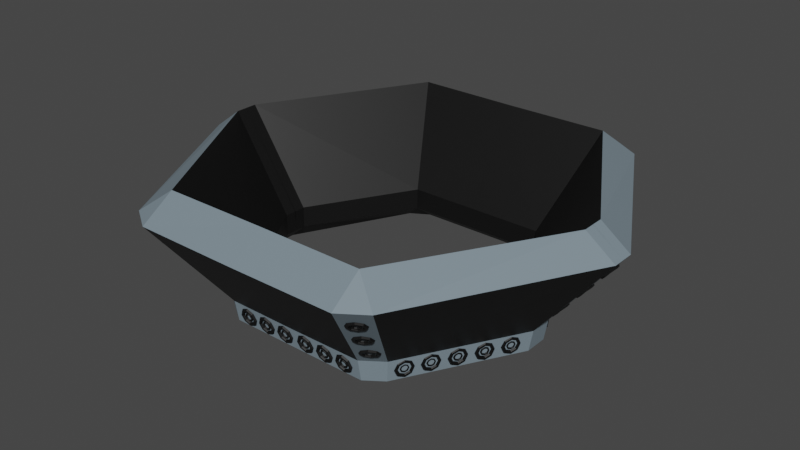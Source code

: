 # Source: ScoreBoard.blend  (saved by Blender 3.4.6; exported with 4.5.12 LTS)
import bpy
from mathutils import Matrix  # noqa: F401  (used for matrix-valued properties, if any)

bpy.ops.wm.read_factory_settings(use_empty=True)
scene = bpy.context.scene
scene.name = 'Scene'

# ---- materials (node trees are filled in below, after node groups)
mat_black = bpy.data.materials.new('Black')
mat_black.use_transparent_shadow = False
mat_white = bpy.data.materials.new('white')
mat_white.use_transparent_shadow = False
mat_tvcolor = bpy.data.materials.new('TVColor')
mat_tvcolor.alpha_threshold = 0.0
mat_tvcolor.use_transparent_shadow = False
mat_tvcolor.roughness = 0.5
mat_tvcolor.line_color = (0.0, 0.0, 0.0, 1.0)
mat_speaker_color = bpy.data.materials.new('Speaker Color')
mat_speaker_color.use_transparent_shadow = False

# ---- material node trees
mat_black.use_nodes = True; mat_black.node_tree.nodes.clear()
_N = mat_black.node_tree.nodes; _L = mat_black.node_tree.links
n0 = _N.new('ShaderNodeBsdfPrincipled'); n0.name = 'Principled BSDF'; n0.location = (10, 300)
n0.distribution = 'GGX'
n0.subsurface_method = 'RANDOM_WALK_SKIN'
n0.inputs[0].default_value = (0.002063, 0.002063, 0.002063, 1.0)
n0.inputs[3].default_value = 1.45
n0.inputs[27].default_value = (0.0, 0.0, 0.0, 1.0)
n0.inputs[28].default_value = 1.0
n1 = _N.new('ShaderNodeOutputMaterial'); n1.name = 'Material Output'; n1.location = (300, 300)
_L.new(n0.outputs[0], n1.inputs[0])
n1.is_active_output = True
mat_white.use_nodes = True; mat_white.node_tree.nodes.clear()
_N = mat_white.node_tree.nodes; _L = mat_white.node_tree.links
n0 = _N.new('ShaderNodeBsdfPrincipled'); n0.name = 'Principled BSDF'; n0.location = (10, 300)
n0.distribution = 'GGX'
n0.subsurface_method = 'RANDOM_WALK_SKIN'
n0.inputs[0].default_value = (0.8689, 0.8689, 0.8689, 1.0)
n0.inputs[3].default_value = 1.45
n0.inputs[27].default_value = (0.0, 0.0, 0.0, 1.0)
n0.inputs[28].default_value = 1.0
n1 = _N.new('ShaderNodeOutputMaterial'); n1.name = 'Material Output'; n1.location = (300, 300)
_L.new(n0.outputs[0], n1.inputs[0])
n1.is_active_output = True
mat_tvcolor.use_nodes = True; mat_tvcolor.node_tree.nodes.clear()
_N = mat_tvcolor.node_tree.nodes; _L = mat_tvcolor.node_tree.links
n0 = _N.new('ShaderNodeOutputMaterial'); n0.name = 'Material Output'; n0.location = (300, 300)
n1 = _N.new('ShaderNodeBsdfPrincipled'); n1.name = 'Principled BSDF'; n1.location = (10, 300)
n1.distribution = 'GGX'
n1.subsurface_method = 'RANDOM_WALK_SKIN'
n1.inputs[0].default_value = (0.003642, 0.003642, 0.003642, 1.0)
n1.inputs[3].default_value = 1.45
n1.inputs[27].default_value = (0.0, 0.0, 0.0, 1.0)
n1.inputs[28].default_value = 1.0
_L.new(n1.outputs[0], n0.inputs[0])
n0.is_active_output = True
mat_speaker_color.use_nodes = True; mat_speaker_color.node_tree.nodes.clear()
_N = mat_speaker_color.node_tree.nodes; _L = mat_speaker_color.node_tree.links
n0 = _N.new('ShaderNodeBsdfPrincipled'); n0.name = 'Principled BSDF'; n0.location = (10, 300)
n0.distribution = 'GGX'
n0.subsurface_method = 'RANDOM_WALK_SKIN'
n0.inputs[0].default_value = (0.1907, 0.2487, 0.2883, 1.0)
n0.inputs[3].default_value = 1.45
n0.inputs[27].default_value = (0.0, 0.0, 0.0, 1.0)
n0.inputs[28].default_value = 1.0
n1 = _N.new('ShaderNodeOutputMaterial'); n1.name = 'Material Output'; n1.location = (300, 300)
_L.new(n0.outputs[0], n1.inputs[0])
n1.is_active_output = True

# ---- world
world_world = bpy.data.worlds.new('World'); scene.world = world_world
world_world.use_nodes = True; world_world.node_tree.nodes.clear()
_N = world_world.node_tree.nodes; _L = world_world.node_tree.links
n0 = _N.new('ShaderNodeOutputWorld'); n0.name = 'World Output'; n0.location = (300, 300)
n1 = _N.new('ShaderNodeBackground'); n1.name = 'Background'; n1.location = (10, 300)
n1.inputs[0].default_value = (0.05088, 0.05088, 0.05088, 1.0)
_L.new(n1.outputs[0], n0.inputs[0])
n0.is_active_output = True
world_world.color = (0.05088, 0.05088, 0.05088)
world_world.use_sun_shadow = False
world_world.sun_shadow_jitter_overblur = 0.0

# ---- meshes
me_torus_019 = bpy.data.meshes.new('Torus.019')
me_torus_019.from_pydata([(37.79, 56.64, -8.57), (37.76, 57.13, -8.921), (37.25, 57.45, -8.948), (36.77, 57.28, -8.624), (34.53, 58.23, -9.199), (34.56, 58.45, -9.509), (36.37, 55.9, -10.24), (36.48, 56.47, -10.42), (36.25, 56.93, -10.12), (35.92, 56.84, -9.625), (34.33, 58.44, -9.673), (34.06, 58.21, -9.526), (34.28, 56.53, -11.01), (34.6, 57.04, -11.12), (34.79, 57.38, -10.66), (34.66, 57.22, -10.09), (34.96, 57.76, -9.364), (35.07, 57.9, -9.702), (32.75, 58.17, -10.43), (33.23, 58.51, -10.59), (33.72, 58.52, -10.25), (33.75, 58.2, -9.739), (34.98, 57.74, -9.921), (34.78, 57.43, -9.802), (32.68, 59.85, -8.839), (33.16, 60.02, -9.164), (33.67, 59.7, -9.137), (33.7, 59.21, -8.785), (35.56, 57.58, -9.144), (35.77, 57.69, -9.445), (34.1, 60.59, -7.171), (34.44, 60.68, -7.662), (34.66, 60.22, -7.969), (34.55, 59.65, -7.784), (35.87, 57.47, -9.591), (35.78, 57.13, -9.436), (36.19, 59.96, -6.401), (36.32, 60.11, -6.969), (36.13, 59.77, -7.43), (35.81, 59.27, -7.322), (35.97, 57.79, -8.668), (36.24, 57.94, -8.89), (37.72, 58.32, -6.98), (37.69, 58.64, -7.491), (37.2, 58.63, -7.835), (36.72, 58.29, -7.67), (36.48, 57.78, -8.877), (36.45, 57.48, -8.643), (34.02, 59.01, -8.771), (34.29, 59.16, -8.993), (34.54, 59.0, -8.98), (34.51, 58.7, -8.745), (34.7, 59.36, -7.978), (34.9, 59.47, -8.279), (35.01, 59.25, -8.425), (34.91, 58.92, -8.269), (35.69, 59.06, -7.612), (35.79, 59.2, -7.949), (35.7, 59.04, -8.169), (35.51, 58.73, -8.05), (36.42, 58.28, -7.887), (36.45, 58.5, -8.197), (36.21, 58.49, -8.361), (35.94, 58.27, -8.215), (32.73, 52.47, -16.26), (33.0, 52.69, -16.41), (33.24, 52.7, -16.25), (33.21, 52.48, -15.94), (32.3, 52.93, -16.1), (32.5, 53.24, -16.22), (32.59, 53.4, -16.0), (32.48, 53.26, -15.66), (31.7, 53.11, -16.32), (31.8, 53.45, -16.47), (31.69, 53.67, -16.33), (31.49, 53.56, -16.03), (31.3, 52.9, -16.79), (31.33, 53.2, -17.03), (31.08, 53.35, -17.04), (30.81, 53.21, -16.82), (33.24, 51.68, -16.69), (33.27, 51.98, -16.93), (33.51, 52.49, -15.72), (33.99, 52.83, -15.88), (34.48, 52.84, -15.54), (34.51, 52.52, -15.03), (33.03, 52.13, -16.94), (32.76, 51.99, -16.72), (32.6, 53.47, -15.37), (32.92, 53.97, -15.48), (33.11, 54.31, -15.02), (32.98, 54.15, -14.45), (32.57, 51.33, -17.49), (32.67, 51.66, -17.64), (31.34, 53.85, -15.83), (31.46, 54.41, -16.02), (31.23, 54.88, -15.71), (30.89, 54.79, -15.22), (32.56, 51.89, -17.49), (32.35, 51.78, -17.19), (30.49, 53.41, -16.83), (30.46, 53.9, -17.19), (29.95, 54.22, -17.21), (29.47, 54.05, -16.89), (31.57, 51.63, -17.85), (31.77, 51.94, -17.97), (30.54, 52.4, -17.79), (30.51, 52.72, -18.3), (30.02, 52.71, -18.64), (29.54, 52.37, -18.48), (31.86, 52.1, -17.75), (31.76, 51.96, -17.41), (31.45, 51.42, -18.14), (31.58, 51.58, -18.7), (31.39, 51.23, -19.17), (31.07, 50.73, -19.06), (30.85, 52.41, -17.58), (31.12, 52.64, -17.72), (32.71, 51.04, -17.67), (33.05, 51.13, -18.17), (33.27, 50.66, -18.47), (33.16, 50.1, -18.29), (31.35, 52.64, -17.56), (31.32, 52.42, -17.25), (33.56, 51.48, -16.67), (34.04, 51.65, -17.0), (34.55, 51.33, -16.97), (34.58, 50.84, -16.62), (31.32, 44.78, -24.97), (31.29, 45.27, -25.32), (30.78, 45.59, -25.35), (30.3, 45.42, -25.03), (28.06, 46.36, -25.6), (28.09, 46.58, -25.91), (29.9, 44.04, -26.64), (30.01, 44.6, -26.83), (29.78, 45.07, -26.52), (29.44, 44.97, -26.03), (27.85, 46.57, -26.08), (27.58, 46.35, -25.93), (27.81, 44.67, -27.41), (28.13, 45.17, -27.52), (28.32, 45.51, -27.06), (28.19, 45.35, -26.49), (28.49, 45.89, -25.77), (28.6, 46.04, -26.11), (26.28, 46.31, -26.83), (26.75, 46.64, -27.0), (27.25, 46.66, -26.65), (27.27, 46.34, -26.14), (28.51, 45.87, -26.32), (28.31, 45.57, -26.21), (26.2, 47.99, -25.24), (26.68, 48.16, -25.57), (27.2, 47.83, -25.54), (27.23, 47.34, -25.19), (29.09, 45.71, -25.55), (29.29, 45.83, -25.85), (27.63, 48.72, -23.57), (27.96, 48.82, -24.07), (28.19, 48.35, -24.37), (28.08, 47.79, -24.19), (29.4, 45.6, -25.99), (29.3, 45.27, -25.84), (29.71, 48.09, -22.8), (29.84, 48.25, -23.37), (29.65, 47.91, -23.83), (29.33, 47.41, -23.73), (29.49, 45.92, -25.07), (29.77, 46.07, -25.29), (31.24, 46.46, -23.38), (31.22, 46.78, -23.89), (30.72, 46.76, -24.24), (30.25, 46.43, -24.07), (30.01, 45.92, -25.28), (29.98, 45.62, -25.05), (27.55, 47.15, -25.17), (27.82, 47.29, -25.4), (28.06, 47.14, -25.38), (28.03, 46.84, -25.15), (28.22, 47.5, -24.38), (28.43, 47.61, -24.68), (28.54, 47.39, -24.83), (28.44, 47.05, -24.67), (29.22, 47.2, -24.02), (29.32, 47.34, -24.35), (29.23, 47.17, -24.57), (29.04, 46.87, -24.45), (29.94, 46.42, -24.29), (29.98, 46.64, -24.6), (29.74, 46.63, -24.76), (29.47, 46.4, -24.62), (33.9, 65.27, -2.368), (23.24, 44.96, -30.48), (33.47, 54.97, 4.694), (23.32, 37.08, -25.49), (72.48, 3.71, -2.515), (50.0, 3.717, -30.76), (42.03, 60.02, -2.194), (29.78, 40.63, -30.31), (63.15, 3.686, 4.441), (43.38, 3.74, -25.83), (23.32, 37.08, -32.32), (23.23, 43.76, -37.31), (43.38, 3.721, -32.66), (48.8, 3.698, -37.59), (28.91, 39.99, -37.14), (32.91, 33.4, -33.65), (33.23, 33.91, -33.72), (32.94, 34.44, -33.75), (32.34, 34.47, -33.7), (31.16, 36.55, -34.42), (31.41, 36.79, -34.56), (32.33, 33.99, -35.81), (32.71, 34.44, -35.67), (32.54, 34.85, -35.26), (32.0, 34.82, -35.0), (31.3, 36.95, -34.77), (30.94, 36.87, -34.84), (31.26, 35.79, -36.79), (31.75, 36.06, -36.54), (31.79, 36.12, -35.94), (31.35, 35.9, -35.59), (31.43, 35.99, -34.64), (31.73, 36.14, -34.82), (30.32, 37.76, -36.0), (30.9, 37.83, -35.84), (31.13, 37.49, -35.39), (30.79, 37.08, -35.11), (31.7, 36.11, -35.11), (31.38, 35.94, -35.21), (30.06, 38.73, -33.92), (30.67, 38.7, -33.96), (30.95, 38.17, -33.93), (30.63, 37.66, -33.86), (31.73, 35.47, -34.36), (32.08, 35.54, -34.5), (30.64, 38.14, -31.76), (31.18, 38.17, -32.02), (31.35, 37.76, -32.42), (30.98, 37.31, -32.57), (32.16, 35.34, -34.69), (31.89, 35.08, -34.75), (31.71, 36.34, -30.78), (32.15, 36.55, -31.14), (32.1, 36.5, -31.74), (31.62, 36.23, -31.98), (31.9, 35.31, -33.75), (32.27, 35.34, -33.78), (32.65, 34.37, -31.57), (33.0, 34.78, -31.84), (32.76, 35.12, -32.29), (32.19, 35.05, -32.45), (32.41, 35.09, -33.77), (32.17, 34.8, -33.72), (30.81, 37.33, -33.85), (31.19, 37.37, -33.88), (31.33, 37.12, -33.87), (31.08, 36.83, -33.82), (31.09, 37.05, -32.82), (31.44, 37.12, -32.95), (31.52, 36.92, -33.15), (31.25, 36.66, -33.21), (31.6, 36.19, -32.36), (31.9, 36.35, -32.54), (31.88, 36.32, -32.82), (31.55, 36.14, -32.93), (32.04, 35.26, -32.73), (32.3, 35.51, -32.87), (32.19, 35.67, -33.08), (31.82, 35.58, -33.15), (4.434, 44.54, -33.23), (4.536, 44.91, -33.2), (4.739, 44.95, -33.01), (4.841, 44.62, -32.84), (3.824, 44.59, -32.99), (3.824, 44.97, -32.92), (3.824, 45.02, -32.63), (3.824, 44.71, -32.42), (3.215, 44.54, -33.23), (3.113, 44.91, -33.2), (2.91, 44.95, -33.01), (2.808, 44.62, -32.84), (2.962, 44.42, -33.83), (2.819, 44.77, -33.9), (2.531, 44.77, -33.9), (2.387, 44.42, -33.83), (5.261, 44.42, -33.83), (5.118, 44.77, -33.9), (5.107, 44.67, -32.57), (5.321, 45.23, -32.47), (5.748, 45.31, -32.05), (5.962, 44.84, -31.74), (4.83, 44.77, -33.9), (4.687, 44.42, -33.83), (3.824, 44.78, -32.05), (3.824, 45.35, -31.86), (3.824, 45.47, -31.27), (3.824, 45.01, -30.87), (4.841, 44.22, -34.83), (4.739, 44.59, -34.8), (2.542, 44.67, -32.57), (2.328, 45.23, -32.47), (1.901, 45.31, -32.05), (1.687, 44.84, -31.74), (4.536, 44.63, -34.6), (4.434, 44.3, -34.43), (2.011, 44.42, -33.83), (1.708, 44.93, -33.93), (1.104, 44.93, -33.93), (0.8014, 44.42, -33.83), (3.824, 44.14, -35.24), (3.824, 44.51, -35.17), (2.542, 44.17, -35.09), (2.328, 44.64, -35.4), (1.901, 44.55, -35.82), (1.687, 44.0, -35.93), (3.824, 44.57, -34.89), (3.824, 44.25, -34.68), (3.824, 44.06, -35.61), (3.824, 44.51, -36.01), (3.824, 44.4, -36.6), (3.824, 43.82, -36.79), (2.808, 44.22, -34.83), (2.91, 44.59, -34.8), (5.107, 44.17, -35.09), (5.321, 44.64, -35.4), (5.748, 44.55, -35.82), (5.962, 44.0, -35.93), (3.113, 44.63, -34.6), (3.215, 44.3, -34.43), (5.638, 44.42, -33.83), (5.941, 44.93, -33.93), (6.545, 44.93, -33.93), (6.848, 44.42, -33.83), (-0.09084, 65.48, -2.358), (-0.03567, 45.11, -30.48), (-0.02993, 37.07, -25.49), (-0.01312, 54.73, 4.662), (-0.03976, 43.76, -37.3), (0.01897, 37.07, -32.32), (11.52, 44.59, -33.26), (11.62, 44.96, -33.23), (11.83, 45.0, -33.03), (11.93, 44.67, -32.86), (10.91, 44.64, -33.01), (10.91, 45.02, -32.94), (10.91, 45.07, -32.66), (10.91, 44.76, -32.45), (10.3, 44.59, -33.26), (10.2, 44.96, -33.23), (9.999, 45.0, -33.03), (9.897, 44.67, -32.86), (10.05, 44.47, -33.86), (9.907, 44.82, -33.93), (9.62, 44.82, -33.93), (9.476, 44.47, -33.86), (12.35, 44.47, -33.86), (12.21, 44.82, -33.93), (12.2, 44.72, -32.6), (12.41, 45.28, -32.49), (12.84, 45.36, -32.08), (13.05, 44.89, -31.76), (11.92, 44.82, -33.93), (11.78, 44.47, -33.86), (10.91, 44.83, -32.08), (10.91, 45.4, -31.89), (10.91, 45.52, -31.29), (10.91, 45.07, -30.89), (11.93, 44.27, -34.86), (11.83, 44.64, -34.83), (9.63, 44.72, -32.6), (9.417, 45.28, -32.49), (8.989, 45.36, -32.08), (8.775, 44.89, -31.76), (11.62, 44.68, -34.63), (11.52, 44.35, -34.46), (9.099, 44.47, -33.86), (8.797, 44.98, -33.96), (8.192, 44.98, -33.96), (7.89, 44.47, -33.86), (10.91, 44.19, -35.27), (10.91, 44.56, -35.2), (9.63, 44.22, -35.12), (9.417, 44.69, -35.43), (8.989, 44.6, -35.85), (8.775, 44.05, -35.95), (10.91, 44.62, -34.92), (10.91, 44.3, -34.7), (10.91, 44.11, -35.64), (10.91, 44.57, -36.04), (10.91, 44.45, -36.63), (10.91, 43.87, -36.82), (9.897, 44.27, -34.86), (9.999, 44.64, -34.83), (12.2, 44.22, -35.12), (12.41, 44.69, -35.43), (12.84, 44.6, -35.85), (13.05, 44.05, -35.95), (10.2, 44.68, -34.63), (10.3, 44.35, -34.46), (12.73, 44.47, -33.86), (13.03, 44.98, -33.96), (13.63, 44.98, -33.96), (13.94, 44.47, -33.86), (18.56, 44.64, -33.29), (18.66, 45.01, -33.26), (18.86, 45.05, -33.06), (18.96, 44.72, -32.89), (17.95, 44.69, -33.04), (17.95, 45.07, -32.97), (17.95, 45.13, -32.69), (17.95, 44.81, -32.48), (17.34, 44.64, -33.29), (17.24, 45.01, -33.26), (17.03, 45.05, -33.06), (16.93, 44.72, -32.89), (17.08, 44.52, -33.89), (16.94, 44.87, -33.96), (16.65, 44.87, -33.96), (16.51, 44.52, -33.89), (19.38, 44.52, -33.89), (19.24, 44.87, -33.96), (19.23, 44.77, -32.63), (19.44, 45.33, -32.52), (19.87, 45.41, -32.1), (20.08, 44.94, -31.79), (18.95, 44.87, -33.96), (18.81, 44.52, -33.89), (17.95, 44.88, -32.11), (17.95, 45.45, -31.91), (17.95, 45.57, -31.32), (17.95, 45.12, -30.92), (18.96, 44.32, -34.88), (18.86, 44.69, -34.85), (16.66, 44.77, -32.63), (16.45, 45.33, -32.52), (16.02, 45.41, -32.1), (15.81, 44.94, -31.79), (18.66, 44.73, -34.65), (18.56, 44.4, -34.48), (16.13, 44.52, -33.89), (15.83, 45.03, -33.99), (15.23, 45.03, -33.99), (14.92, 44.52, -33.89), (17.95, 44.24, -35.3), (17.95, 44.62, -35.22), (16.66, 44.27, -35.14), (16.45, 44.74, -35.46), (16.02, 44.65, -35.88), (15.81, 44.1, -35.98), (17.95, 44.67, -34.94), (17.95, 44.35, -34.73), (17.95, 44.16, -35.66), (17.95, 44.62, -36.06), (17.95, 44.5, -36.66), (17.95, 43.92, -36.85), (16.93, 44.32, -34.88), (17.03, 44.69, -34.85), (19.23, 44.27, -35.14), (19.44, 44.74, -35.46), (19.87, 44.65, -35.88), (20.08, 44.1, -35.98), (17.24, 44.73, -34.65), (17.34, 44.4, -34.48), (19.76, 44.52, -33.89), (20.06, 45.03, -33.99), (20.67, 45.03, -33.99), (20.97, 44.52, -33.89), (36.56, 26.8, -33.65), (36.88, 27.31, -33.72), (36.6, 27.84, -33.74), (35.99, 27.86, -33.7), (34.81, 29.95, -34.41), (35.07, 30.19, -34.56), (35.99, 27.39, -35.81), (36.36, 27.84, -35.66), (36.19, 28.25, -35.26), (35.65, 28.22, -35.0), (34.96, 30.35, -34.77), (34.59, 30.27, -34.83), (34.92, 29.19, -36.78), (35.4, 29.46, -36.54), (35.44, 29.52, -35.94), (35.01, 29.3, -35.58), (35.08, 29.39, -34.64), (35.38, 29.54, -34.82), (33.98, 31.15, -36.0), (34.55, 31.23, -35.83), (34.79, 30.89, -35.39), (34.44, 30.48, -35.11), (35.36, 29.51, -35.1), (35.04, 29.33, -35.21), (33.72, 32.13, -33.91), (34.32, 32.1, -33.96), (34.6, 31.57, -33.93), (34.29, 31.06, -33.86), (35.39, 28.87, -34.36), (35.74, 28.94, -34.49), (34.29, 31.54, -31.75), (34.84, 31.57, -32.01), (35.01, 31.16, -32.42), (34.63, 30.71, -32.56), (35.82, 28.74, -34.69), (35.55, 28.48, -34.74), (35.37, 29.73, -30.78), (35.8, 29.95, -31.13), (35.76, 29.9, -31.73), (35.28, 29.63, -31.98), (35.55, 28.7, -33.74), (35.93, 28.74, -33.77), (36.31, 27.77, -31.56), (36.65, 28.18, -31.84), (36.42, 28.52, -32.28), (35.84, 28.45, -32.45), (36.06, 28.49, -33.76), (35.82, 28.2, -33.72), (34.47, 30.73, -33.84), (34.85, 30.77, -33.88), (34.98, 30.51, -33.86), (34.74, 30.22, -33.82), (34.74, 30.45, -32.82), (35.09, 30.52, -32.95), (35.17, 30.32, -33.14), (34.9, 30.06, -33.2), (35.25, 29.59, -32.35), (35.55, 29.74, -32.53), (35.53, 29.72, -32.82), (35.21, 29.54, -32.92), (35.7, 28.66, -32.73), (35.95, 28.9, -32.87), (35.84, 29.07, -33.08), (35.48, 28.98, -33.15), (40.33, 20.08, -33.72), (40.65, 20.59, -33.79), (40.36, 21.13, -33.82), (39.76, 21.15, -33.78), (38.57, 23.23, -34.49), (38.83, 23.48, -34.63), (39.75, 20.67, -35.89), (40.13, 21.12, -35.74), (39.96, 21.54, -35.33), (39.41, 21.5, -35.08), (38.72, 23.64, -34.85), (38.35, 23.55, -34.91), (38.68, 22.48, -36.86), (39.16, 22.75, -36.62), (39.21, 22.8, -36.02), (38.77, 22.58, -35.66), (38.84, 22.67, -34.72), (39.14, 22.82, -34.9), (37.74, 24.44, -36.08), (38.32, 24.51, -35.91), (38.55, 24.17, -35.47), (38.2, 23.76, -35.19), (39.12, 22.8, -35.18), (38.8, 22.62, -35.29), (37.48, 25.41, -33.99), (38.08, 25.39, -34.04), (38.37, 24.86, -34.01), (38.05, 24.35, -33.94), (39.15, 22.16, -34.44), (39.5, 22.22, -34.57), (38.06, 24.82, -31.83), (38.6, 24.86, -32.09), (38.77, 24.44, -32.49), (38.39, 23.99, -32.64), (39.58, 22.03, -34.76), (39.31, 21.76, -34.82), (39.13, 23.02, -30.86), (39.57, 23.23, -31.21), (39.52, 23.18, -31.81), (39.04, 22.91, -32.06), (39.31, 21.99, -33.82), (39.69, 22.03, -33.85), (40.07, 21.06, -31.64), (40.41, 21.47, -31.92), (40.18, 21.81, -32.36), (39.6, 21.73, -32.53), (39.83, 21.77, -33.84), (39.58, 21.48, -33.79), (38.23, 24.02, -33.92), (38.61, 24.05, -33.95), (38.74, 23.8, -33.94), (38.5, 23.51, -33.9), (38.5, 23.74, -32.89), (38.85, 23.8, -33.03), (38.94, 23.6, -33.22), (38.66, 23.34, -33.28), (39.01, 22.88, -32.43), (39.31, 23.03, -32.61), (39.29, 23.0, -32.9), (38.97, 22.83, -33.0), (39.46, 21.94, -32.8), (39.72, 22.19, -32.95), (39.61, 22.35, -33.16), (39.24, 22.27, -33.23), (44.12, 13.22, -33.85), (44.44, 13.73, -33.92), (44.16, 14.27, -33.95), (43.55, 14.29, -33.9), (42.37, 16.37, -34.62), (42.63, 16.62, -34.76), (43.55, 13.81, -36.01), (43.92, 14.26, -35.87), (43.75, 14.68, -35.46), (43.21, 14.64, -35.2), (42.51, 16.78, -34.97), (42.15, 16.69, -35.04), (42.47, 15.62, -36.99), (42.96, 15.89, -36.74), (43.0, 15.94, -36.14), (42.56, 15.72, -35.78), (42.64, 15.81, -34.84), (42.94, 15.96, -35.02), (41.53, 17.58, -36.2), (42.11, 17.65, -36.04), (42.34, 17.31, -35.59), (42.0, 16.9, -35.31), (42.92, 15.94, -35.31), (42.6, 15.76, -35.41), (41.28, 18.55, -34.12), (41.88, 18.53, -34.16), (42.16, 17.99, -34.13), (41.85, 17.49, -34.06), (42.94, 15.3, -34.56), (43.3, 15.36, -34.7), (41.85, 17.96, -31.96), (42.4, 18.0, -32.21), (42.57, 17.58, -32.62), (42.19, 17.13, -32.77), (43.38, 15.17, -34.89), (43.11, 14.9, -34.95), (42.92, 16.16, -30.98), (43.36, 16.37, -31.34), (43.32, 16.32, -31.94), (42.83, 16.05, -32.18), (43.11, 15.13, -33.95), (43.49, 15.17, -33.98), (43.86, 14.2, -31.77), (44.21, 14.61, -32.04), (43.98, 14.95, -32.49), (43.4, 14.87, -32.65), (43.62, 14.91, -33.96), (43.38, 14.62, -33.92), (42.03, 17.15, -34.05), (42.4, 17.19, -34.08), (42.54, 16.94, -34.07), (42.3, 16.65, -34.02), (42.3, 16.88, -33.02), (42.65, 16.94, -33.15), (42.73, 16.74, -33.35), (42.46, 16.48, -33.41), (42.81, 16.02, -32.56), (43.11, 16.17, -32.74), (43.09, 16.14, -33.02), (42.77, 15.97, -33.13), (43.26, 15.08, -32.93), (43.51, 15.33, -33.07), (43.4, 15.49, -33.28), (43.03, 15.41, -33.35), (47.83, 6.362, -33.85), (48.15, 6.871, -33.92), (47.87, 7.404, -33.95), (47.26, 7.427, -33.91), (46.08, 9.51, -34.62), (46.34, 9.754, -34.76), (47.26, 6.95, -36.02), (47.63, 7.401, -35.87), (47.46, 7.816, -35.46), (46.92, 7.78, -35.21), (46.22, 9.915, -34.98), (45.86, 9.831, -35.04), (46.19, 8.754, -36.99), (46.67, 9.025, -36.75), (46.71, 9.079, -36.15), (46.27, 8.863, -35.79), (46.35, 8.95, -34.85), (46.65, 9.101, -35.03), (45.24, 10.72, -36.21), (45.82, 10.79, -36.04), (46.05, 10.45, -35.6), (45.71, 10.04, -35.32), (46.63, 9.075, -35.31), (46.31, 8.898, -35.42), (44.99, 11.69, -34.12), (45.59, 11.67, -34.17), (45.87, 11.13, -34.14), (45.56, 10.62, -34.07), (46.65, 8.435, -34.57), (47.01, 8.501, -34.7), (45.56, 11.1, -31.96), (46.11, 11.14, -32.22), (46.28, 10.72, -32.63), (45.9, 10.27, -32.77), (47.09, 8.304, -34.89), (46.82, 8.041, -34.95), (46.63, 9.297, -30.99), (47.07, 9.513, -31.34), (47.03, 9.459, -31.94), (46.54, 9.188, -32.19), (46.82, 8.267, -33.95), (47.2, 8.305, -33.98), (47.57, 7.334, -31.77), (47.92, 7.746, -32.05), (47.69, 8.084, -32.49), (47.11, 8.011, -32.66), (47.33, 8.052, -33.97), (47.09, 7.761, -33.92), (45.74, 10.29, -34.05), (46.11, 10.33, -34.08), (46.25, 10.08, -34.07), (46.01, 9.787, -34.03), (46.01, 10.01, -33.02), (46.36, 10.08, -33.16), (46.44, 9.882, -33.35), (46.17, 9.619, -33.41), (46.52, 9.156, -32.56), (46.82, 9.307, -32.74), (46.8, 9.282, -33.03), (46.48, 9.104, -33.13), (46.97, 8.223, -32.93), (47.22, 8.468, -33.08), (47.11, 8.628, -33.29), (46.74, 8.545, -33.36), (72.48, -0.008414, -2.515), (50.0, -0.001733, -30.76), (63.15, -0.03314, 4.441), (43.38, -0.07181, -25.83), (43.38, 0.002174, -32.66), (48.8, -0.0205, -37.59), (68.66, 0.6256, -7.419), (68.86, 0.7452, -7.72), (68.72, 0.9488, -7.869), (68.38, 1.033, -7.715), (67.12, -0.0677, -9.284), (67.71, -0.04253, -9.389), (68.1, -0.04465, -8.927), (67.9, -0.07195, -8.359), (68.51, -0.07512, -7.633), (68.69, -0.0569, -7.97), (67.61, 2.157, -8.532), (68.16, 1.969, -8.712), (68.45, 1.54, -8.4), (68.19, 1.3, -7.908), (68.51, -0.05589, -8.19), (68.14, -0.0731, -8.073), (68.96, 3.034, -6.866), (69.37, 2.758, -7.213), (69.39, 2.154, -7.234), (69.0, 1.826, -6.908), (70.37, 2.142, -5.262), (70.64, 1.955, -5.77), (70.38, 1.53, -6.112), (69.85, 1.291, -5.946), (71.01, -0.08895, -4.659), (71.22, -0.06165, -5.227), (70.83, -0.05952, -5.69), (70.24, -0.0847, -5.584), (69.02, 1.45, -6.923), (69.29, 1.324, -7.156), (69.3, 1.037, -7.166), (69.04, 0.8757, -6.944), (69.69, 1.026, -6.161), (69.9, 0.9424, -6.47), (69.77, 0.7402, -6.632), (69.44, 0.6213, -6.486), (70.0, -0.08321, -5.875), (70.17, -0.06498, -6.212), (69.99, -0.06397, -6.432), (69.63, -0.08118, -6.314), (63.03, -0.04166, -14.39), (63.39, -0.02445, -14.51), (63.58, -0.02546, -14.29), (63.4, -0.04368, -13.95), (62.85, 0.6609, -14.56), (63.18, 0.7797, -14.71), (63.3, 0.9819, -14.55), (63.09, 1.065, -14.24), (62.44, 0.9152, -15.02), (62.71, 1.076, -15.24), (62.7, 1.363, -15.23), (62.42, 1.489, -15.0), (63.64, -0.04517, -13.66), (64.24, -0.02, -13.77), (64.62, -0.02213, -13.31), (64.42, -0.04943, -12.74), (63.25, 1.33, -14.02), (63.78, 1.569, -14.19), (64.04, 1.995, -13.85), (63.77, 2.181, -13.34), (62.41, 1.865, -14.99), (62.8, 2.194, -15.31), (62.77, 2.798, -15.29), (62.36, 3.073, -14.94), (61.55, -0.03357, -16.15), (61.91, -0.01636, -16.27), (61.6, 1.339, -15.99), (61.85, 1.58, -16.48), (61.56, 2.008, -16.79), (61.02, 2.196, -16.61), (62.1, -0.01738, -16.05), (61.92, -0.0356, -15.71), (61.3, -0.03242, -16.44), (61.51, -0.005125, -17.0), (61.12, -0.003005, -17.47), (60.52, -0.02818, -17.36), (61.78, 1.072, -15.79), (62.12, 0.9884, -15.95), (62.26, 0.7847, -15.8), (62.06, 0.6651, -15.5), (55.22, 0.6282, -23.89), (55.42, 0.7477, -24.19), (55.28, 0.9514, -24.34), (54.94, 1.036, -24.18), (54.67, -0.0421, -25.39), (54.46, -0.0694, -24.83), (55.08, -0.07257, -24.1), (55.26, -0.05435, -24.44), (54.18, 2.159, -25.0), (54.72, 1.971, -25.18), (55.01, 1.543, -24.87), (54.76, 1.302, -24.38), (55.07, -0.05334, -24.66), (54.71, -0.07055, -24.54), (55.52, 3.036, -23.33), (55.93, 2.761, -23.68), (55.95, 2.157, -23.7), (55.57, 1.829, -23.38), (56.93, 2.144, -21.73), (57.2, 1.958, -22.24), (56.94, 1.532, -22.58), (56.41, 1.293, -22.41), (57.58, -0.0864, -21.13), (57.78, -0.0591, -21.7), (57.39, -0.05698, -22.16), (56.8, -0.08215, -22.05), (55.58, 1.452, -23.39), (55.86, 1.326, -23.62), (55.87, 1.039, -23.63), (55.6, 0.8782, -23.41), (56.25, 1.028, -22.63), (56.46, 0.945, -22.94), (56.34, 0.7427, -23.1), (56.0, 0.6239, -22.95), (56.56, -0.08065, -22.34), (56.74, -0.06243, -22.68), (56.55, -0.06142, -22.9), (56.19, -0.07864, -22.78)], [], [(32, 38, 39, 33), (35, 23, 22, 34), (19, 25, 26, 20), (17, 5, 4, 16), (10, 49, 50, 5), (43, 1, 2, 44), (56, 60, 61, 57), (8, 14, 15, 9), (38, 44, 45, 39), (62, 41, 40, 63), (1, 7, 8, 2), (57, 61, 62, 58), (34, 22, 17, 29), (22, 10, 5, 17), (18, 24, 25, 19), (61, 46, 41, 62), (53, 57, 58, 54), (42, 0, 1, 43), (47, 35, 34, 46), (30, 36, 37, 31), (36, 42, 43, 37), (91, 85, 84, 90), (103, 97, 96, 102), (75, 71, 70, 74), (107, 101, 100, 106), (78, 74, 73, 77), (122, 77, 76, 123), (121, 115, 114, 120), (104, 116, 117, 105), (83, 125, 124, 82), (74, 70, 69, 73), (101, 95, 94, 100), (66, 81, 86, 65), (97, 91, 90, 96), (125, 119, 118, 124), (130, 136, 137, 131), (129, 135, 136, 130), (189, 174, 169, 190), (147, 153, 154, 148), (158, 164, 165, 159), (135, 141, 142, 136), (163, 151, 150, 162), (128, 134, 135, 129), (186, 190, 191, 187), (150, 138, 133, 145), (159, 165, 166, 160), (182, 186, 187, 183), (138, 177, 178, 133), (171, 129, 130, 172), (160, 166, 167, 161), (203, 206, 202), (214, 220, 221, 215), (256, 260, 261, 257), (268, 253, 248, 269), (215, 221, 222, 216), (218, 255, 256, 217), (260, 264, 265, 261), (209, 215, 216, 210), (241, 229, 224, 236), (229, 217, 212, 224), (253, 241, 236, 248), (267, 254, 253, 268), (265, 269, 270, 266), (242, 230, 229, 241), (263, 267, 268, 264), (213, 219, 220, 214), (261, 265, 266, 262), (248, 236, 235, 247), (219, 225, 226, 220), (264, 268, 269, 265), (269, 248, 247, 270), (254, 242, 241, 253), (245, 251, 252, 246), (217, 256, 257, 212), (230, 218, 217, 229), (292, 334, 333, 291), (287, 299, 300, 288), (296, 290, 289, 295), (298, 292, 291, 297), (302, 296, 295, 301), (291, 333, 332, 290), (309, 303, 302, 308), (311, 323, 324, 312), (314, 308, 307, 313), (310, 304, 303, 309), (324, 285, 284, 329), (329, 284, 283, 330), (322, 316, 315, 321), (282, 278, 277, 281), (280, 276, 275, 279), (320, 314, 313, 319), (278, 274, 273, 277), (328, 322, 321, 327), (276, 272, 271, 275), (334, 328, 327, 333), (54, 58, 59, 55), (13, 19, 20, 14), (31, 37, 38, 32), (46, 34, 29, 41), (48, 52, 53, 49), (11, 48, 49, 10), (7, 13, 14, 8), (60, 47, 46, 61), (12, 18, 19, 13), (14, 20, 21, 15), (0, 6, 7, 1), (58, 62, 63, 59), (29, 17, 16, 28), (41, 29, 28, 40), (50, 54, 55, 51), (26, 32, 33, 27), (25, 31, 32, 26), (44, 2, 3, 45), (2, 8, 9, 3), (24, 30, 31, 25), (37, 43, 44, 38), (5, 50, 51, 4), (80, 92, 93, 81), (6, 12, 13, 7), (23, 11, 10, 22), (49, 53, 54, 50), (20, 26, 27, 21), (52, 56, 57, 53), (85, 127, 126, 84), (102, 96, 95, 101), (90, 84, 83, 89), (98, 110, 111, 99), (93, 105, 110, 98), (70, 66, 65, 69), (89, 83, 82, 88), (65, 86, 87, 64), (77, 73, 72, 76), (86, 98, 99, 87), (113, 107, 106, 112), (115, 109, 108, 114), (67, 80, 81, 66), (116, 79, 78, 117), (119, 113, 112, 118), (71, 67, 66, 70), (117, 78, 77, 122), (114, 108, 107, 113), (110, 122, 123, 111), (73, 69, 68, 72), (81, 93, 98, 86), (96, 90, 89, 95), (79, 75, 74, 78), (105, 117, 122, 110), (109, 103, 102, 108), (84, 126, 125, 83), (69, 65, 64, 68), (95, 89, 88, 94), (108, 102, 101, 107), (120, 114, 113, 119), (126, 120, 119, 125), (127, 121, 120, 126), (176, 180, 181, 177), (92, 104, 105, 93), (146, 152, 153, 147), (154, 160, 161, 155), (139, 176, 177, 138), (181, 185, 186, 182), (136, 142, 143, 137), (145, 133, 132, 144), (141, 147, 148, 142), (165, 171, 172, 166), (178, 182, 183, 179), (177, 181, 182, 178), (157, 145, 144, 156), (172, 130, 131, 173), (190, 169, 168, 191), (185, 189, 190, 186), (188, 175, 174, 189), (169, 157, 156, 168), (174, 162, 157, 169), (134, 140, 141, 135), (142, 148, 149, 143), (184, 188, 189, 185), (133, 178, 179, 132), (162, 150, 145, 157), (148, 154, 155, 149), (151, 139, 138, 150), (140, 146, 147, 141), (166, 172, 173, 167), (180, 184, 185, 181), (152, 158, 159, 153), (164, 170, 171, 165), (153, 159, 160, 154), (170, 128, 129, 171), (175, 163, 162, 174), (203, 193, 199, 206), (338, 337, 195, 194), (202, 204, 201, 195), (198, 194, 200, 196), (200, 194, 195, 201), (199, 198, 196, 197), (193, 192, 198, 199), (192, 194, 198), (339, 336, 193, 203), (206, 205, 204, 202), (340, 202, 195, 337), (206, 199, 197, 205), (237, 243, 244, 238), (257, 261, 262, 258), (225, 231, 232, 226), (226, 232, 233, 227), (208, 214, 215, 209), (233, 239, 240, 234), (224, 212, 211, 223), (220, 226, 227, 221), (255, 259, 260, 256), (238, 244, 245, 239), (236, 224, 223, 235), (251, 209, 210, 252), (231, 237, 238, 232), (244, 250, 251, 245), (221, 227, 228, 222), (232, 238, 239, 233), (207, 213, 214, 208), (250, 208, 209, 251), (227, 233, 234, 228), (259, 263, 264, 260), (243, 249, 250, 244), (249, 207, 208, 250), (212, 257, 258, 211), (239, 245, 246, 240), (274, 287, 288, 273), (293, 305, 306, 294), (272, 293, 294, 271), (277, 273, 272, 276), (297, 291, 290, 296), (305, 317, 318, 306), (290, 332, 331, 289), (288, 300, 305, 293), (303, 297, 296, 302), (300, 312, 317, 305), (312, 324, 329, 317), (299, 311, 312, 300), (317, 329, 330, 318), (285, 281, 280, 284), (308, 302, 301, 307), (304, 298, 297, 303), (323, 286, 285, 324), (316, 310, 309, 315), (315, 309, 308, 314), (321, 315, 314, 320), (286, 282, 281, 285), (273, 288, 293, 272), (326, 320, 319, 325), (327, 321, 320, 326), (284, 280, 279, 283), (333, 327, 326, 332), (332, 326, 325, 331), (281, 277, 276, 280), (203, 202, 340, 339), (193, 336, 335, 192), (192, 335, 338, 194), (362, 404, 403, 361), (357, 369, 370, 358), (366, 360, 359, 365), (368, 362, 361, 367), (372, 366, 365, 371), (361, 403, 402, 360), (379, 373, 372, 378), (381, 393, 394, 382), (384, 378, 377, 383), (380, 374, 373, 379), (394, 355, 354, 399), (399, 354, 353, 400), (392, 386, 385, 391), (352, 348, 347, 351), (350, 346, 345, 349), (390, 384, 383, 389), (348, 344, 343, 347), (398, 392, 391, 397), (346, 342, 341, 345), (404, 398, 397, 403), (344, 357, 358, 343), (363, 375, 376, 364), (342, 363, 364, 341), (347, 343, 342, 346), (367, 361, 360, 366), (375, 387, 388, 376), (360, 402, 401, 359), (358, 370, 375, 363), (373, 367, 366, 372), (370, 382, 387, 375), (382, 394, 399, 387), (369, 381, 382, 370), (387, 399, 400, 388), (355, 351, 350, 354), (378, 372, 371, 377), (374, 368, 367, 373), (393, 356, 355, 394), (386, 380, 379, 385), (385, 379, 378, 384), (391, 385, 384, 390), (356, 352, 351, 355), (343, 358, 363, 342), (396, 390, 389, 395), (397, 391, 390, 396), (354, 350, 349, 353), (403, 397, 396, 402), (402, 396, 395, 401), (351, 347, 346, 350), (426, 468, 467, 425), (421, 433, 434, 422), (430, 424, 423, 429), (432, 426, 425, 431), (436, 430, 429, 435), (425, 467, 466, 424), (443, 437, 436, 442), (445, 457, 458, 446), (448, 442, 441, 447), (444, 438, 437, 443), (458, 419, 418, 463), (463, 418, 417, 464), (456, 450, 449, 455), (416, 412, 411, 415), (414, 410, 409, 413), (454, 448, 447, 453), (412, 408, 407, 411), (462, 456, 455, 461), (410, 406, 405, 409), (468, 462, 461, 467), (408, 421, 422, 407), (427, 439, 440, 428), (406, 427, 428, 405), (411, 407, 406, 410), (431, 425, 424, 430), (439, 451, 452, 440), (424, 466, 465, 423), (422, 434, 439, 427), (437, 431, 430, 436), (434, 446, 451, 439), (446, 458, 463, 451), (433, 445, 446, 434), (451, 463, 464, 452), (419, 415, 414, 418), (442, 436, 435, 441), (438, 432, 431, 437), (457, 420, 419, 458), (450, 444, 443, 449), (449, 443, 442, 448), (455, 449, 448, 454), (420, 416, 415, 419), (407, 422, 427, 406), (460, 454, 453, 459), (461, 455, 454, 460), (418, 414, 413, 417), (467, 461, 460, 466), (466, 460, 459, 465), (415, 411, 410, 414), (476, 482, 483, 477), (518, 522, 523, 519), (530, 515, 510, 531), (477, 483, 484, 478), (480, 517, 518, 479), (522, 526, 527, 523), (471, 477, 478, 472), (503, 491, 486, 498), (491, 479, 474, 486), (515, 503, 498, 510), (529, 516, 515, 530), (527, 531, 532, 528), (504, 492, 491, 503), (525, 529, 530, 526), (475, 481, 482, 476), (523, 527, 528, 524), (510, 498, 497, 509), (481, 487, 488, 482), (526, 530, 531, 527), (531, 510, 509, 532), (516, 504, 503, 515), (507, 513, 514, 508), (479, 518, 519, 474), (492, 480, 479, 491), (499, 505, 506, 500), (519, 523, 524, 520), (487, 493, 494, 488), (488, 494, 495, 489), (470, 476, 477, 471), (495, 501, 502, 496), (486, 474, 473, 485), (482, 488, 489, 483), (517, 521, 522, 518), (500, 506, 507, 501), (498, 486, 485, 497), (513, 471, 472, 514), (493, 499, 500, 494), (506, 512, 513, 507), (483, 489, 490, 484), (494, 500, 501, 495), (469, 475, 476, 470), (512, 470, 471, 513), (489, 495, 496, 490), (521, 525, 526, 522), (505, 511, 512, 506), (511, 469, 470, 512), (474, 519, 520, 473), (501, 507, 508, 502), (540, 546, 547, 541), (582, 586, 587, 583), (594, 579, 574, 595), (541, 547, 548, 542), (544, 581, 582, 543), (586, 590, 591, 587), (535, 541, 542, 536), (567, 555, 550, 562), (555, 543, 538, 550), (579, 567, 562, 574), (593, 580, 579, 594), (591, 595, 596, 592), (568, 556, 555, 567), (589, 593, 594, 590), (539, 545, 546, 540), (587, 591, 592, 588), (574, 562, 561, 573), (545, 551, 552, 546), (590, 594, 595, 591), (595, 574, 573, 596), (580, 568, 567, 579), (571, 577, 578, 572), (543, 582, 583, 538), (556, 544, 543, 555), (563, 569, 570, 564), (583, 587, 588, 584), (551, 557, 558, 552), (552, 558, 559, 553), (534, 540, 541, 535), (559, 565, 566, 560), (550, 538, 537, 549), (546, 552, 553, 547), (581, 585, 586, 582), (564, 570, 571, 565), (562, 550, 549, 561), (577, 535, 536, 578), (557, 563, 564, 558), (570, 576, 577, 571), (547, 553, 554, 548), (558, 564, 565, 559), (533, 539, 540, 534), (576, 534, 535, 577), (553, 559, 560, 554), (585, 589, 590, 586), (569, 575, 576, 570), (575, 533, 534, 576), (538, 583, 584, 537), (565, 571, 572, 566), (604, 610, 611, 605), (646, 650, 651, 647), (658, 643, 638, 659), (605, 611, 612, 606), (608, 645, 646, 607), (650, 654, 655, 651), (599, 605, 606, 600), (631, 619, 614, 626), (619, 607, 602, 614), (643, 631, 626, 638), (657, 644, 643, 658), (655, 659, 660, 656), (632, 620, 619, 631), (653, 657, 658, 654), (603, 609, 610, 604), (651, 655, 656, 652), (638, 626, 625, 637), (609, 615, 616, 610), (654, 658, 659, 655), (659, 638, 637, 660), (644, 632, 631, 643), (635, 641, 642, 636), (607, 646, 647, 602), (620, 608, 607, 619), (627, 633, 634, 628), (647, 651, 652, 648), (615, 621, 622, 616), (616, 622, 623, 617), (598, 604, 605, 599), (623, 629, 630, 624), (614, 602, 601, 613), (610, 616, 617, 611), (645, 649, 650, 646), (628, 634, 635, 629), (626, 614, 613, 625), (641, 599, 600, 642), (621, 627, 628, 622), (634, 640, 641, 635), (611, 617, 618, 612), (622, 628, 629, 623), (597, 603, 604, 598), (640, 598, 599, 641), (617, 623, 624, 618), (649, 653, 654, 650), (633, 639, 640, 634), (639, 597, 598, 640), (602, 647, 648, 601), (629, 635, 636, 630), (668, 674, 675, 669), (710, 714, 715, 711), (722, 707, 702, 723), (669, 675, 676, 670), (672, 709, 710, 671), (714, 718, 719, 715), (663, 669, 670, 664), (695, 683, 678, 690), (683, 671, 666, 678), (707, 695, 690, 702), (721, 708, 707, 722), (719, 723, 724, 720), (696, 684, 683, 695), (717, 721, 722, 718), (667, 673, 674, 668), (715, 719, 720, 716), (702, 690, 689, 701), (673, 679, 680, 674), (718, 722, 723, 719), (723, 702, 701, 724), (708, 696, 695, 707), (699, 705, 706, 700), (671, 710, 711, 666), (684, 672, 671, 683), (691, 697, 698, 692), (711, 715, 716, 712), (679, 685, 686, 680), (680, 686, 687, 681), (662, 668, 669, 663), (687, 693, 694, 688), (678, 666, 665, 677), (674, 680, 681, 675), (709, 713, 714, 710), (692, 698, 699, 693), (690, 678, 677, 689), (705, 663, 664, 706), (685, 691, 692, 686), (698, 704, 705, 699), (675, 681, 682, 676), (686, 692, 693, 687), (661, 667, 668, 662), (704, 662, 663, 705), (681, 687, 688, 682), (713, 717, 718, 714), (697, 703, 704, 698), (703, 661, 662, 704), (666, 711, 712, 665), (693, 699, 700, 694), (205, 197, 726, 730), (196, 200, 727, 725), (200, 201, 728, 727), (197, 196, 725, 726), (204, 205, 730, 729), (201, 204, 729, 728), (753, 757, 758, 754), (742, 748, 749, 743), (740, 732, 731, 739), (733, 760, 761, 732), (745, 733, 732, 740), (741, 747, 748, 742), (764, 768, 769, 765), (751, 755, 756, 752), (794, 790, 789, 793), (778, 774, 773, 777), (798, 792, 791, 797), (781, 777, 776, 780), (809, 780, 779, 810), (795, 807, 808, 796), (777, 773, 772, 776), (792, 788, 787, 791), (790, 786, 785, 789), (820, 826, 827, 821), (829, 833, 834, 830), (823, 813, 812, 818), (830, 834, 835, 831), (843, 847, 848, 844), (813, 838, 839, 812), (831, 835, 836, 832), (765, 769, 770, 766), (736, 742, 743, 737), (752, 756, 757, 753), (759, 763, 764, 760), (734, 759, 760, 733), (735, 741, 742, 736), (737, 743, 744, 738), (761, 765, 766, 762), (749, 753, 754, 750), (748, 752, 753, 749), (747, 751, 752, 748), (732, 761, 762, 731), (746, 734, 733, 745), (760, 764, 765, 761), (743, 749, 750, 744), (763, 767, 768, 764), (793, 789, 788, 792), (780, 776, 775, 779), (804, 798, 797, 803), (806, 800, 799, 805), (807, 782, 781, 808), (808, 781, 780, 809), (805, 799, 798, 804), (801, 809, 810, 802), (776, 772, 771, 775), (789, 785, 784, 788), (782, 778, 777, 781), (796, 808, 809, 801), (800, 794, 793, 799), (788, 784, 783, 787), (799, 793, 792, 798), (837, 841, 842, 838), (819, 825, 826, 820), (827, 831, 832, 828), (814, 837, 838, 813), (842, 846, 847, 843), (818, 812, 811, 817), (839, 843, 844, 840), (838, 842, 843, 839), (815, 821, 822, 816), (812, 839, 840, 811), (821, 827, 828, 822), (824, 814, 813, 823), (841, 845, 846, 842), (825, 829, 830, 826), (826, 830, 831, 827)])
me_torus_019.polygons.foreach_set('material_index', [0, 0, 0, 0, 0, 0, 0, 0, 0, 0, 0, 0, 0, 0, 0, 0, 0, 0, 0, 0, 0, 0, 0, 0, 0, 0, 0, 0, 0, 0, 0, 0, 0, 0, 0, 0, 0, 0, 0, 0, 0, 0, 0, 0, 0, 0, 0, 0, 0, 0, 3, 0, 0, 0, 0, 0, 0, 0, 0, 0, 0, 0, 0, 0, 0, 0, 0, 0, 0, 0, 0, 0, 0, 0, 0, 0, 0, 0, 0, 0, 0, 0, 0, 0, 0, 0, 0, 0, 0, 0, 0, 0, 0, 0, 0, 0, 0, 0, 0, 0, 0, 0, 0, 0, 0, 0, 0, 0, 0, 0, 0, 0, 0, 0, 0, 0, 0, 0, 0, 0, 0, 0, 0, 0, 0, 0, 0, 0, 0, 0, 0, 0, 0, 0, 0, 0, 0, 0, 0, 0, 0, 0, 0, 0, 0, 0, 0, 0, 0, 0, 0, 0, 0, 0, 0, 0, 0, 0, 0, 0, 0, 0, 0, 0, 0, 0, 0, 0, 0, 0, 0, 0, 0, 0, 0, 0, 0, 0, 0, 0, 0, 0, 0, 0, 0, 0, 0, 0, 0, 4, 3, 3, 4, 3, 3, 4, 4, 4, 2, 3, 4, 0, 0, 0, 0, 0, 0, 0, 0, 0, 0, 0, 0, 0, 0, 0, 0, 0, 0, 0, 0, 0, 0, 0, 0, 0, 0, 0, 0, 0, 0, 0, 0, 0, 0, 0, 0, 0, 0, 0, 0, 0, 0, 0, 0, 0, 0, 0, 0, 0, 0, 0, 0, 3, 3, 4, 0, 0, 0, 0, 0, 0, 0, 0, 0, 0, 0, 0, 0, 0, 0, 0, 0, 0, 0, 0, 0, 0, 0, 0, 0, 0, 0, 0, 0, 0, 0, 0, 0, 0, 0, 0, 0, 0, 0, 0, 0, 0, 0, 0, 0, 0, 0, 0, 0, 0, 0, 0, 0, 0, 0, 0, 0, 0, 0, 0, 0, 0, 0, 0, 0, 0, 0, 0, 0, 0, 0, 0, 0, 0, 0, 0, 0, 0, 0, 0, 0, 0, 0, 0, 0, 0, 0, 0, 0, 0, 0, 0, 0, 0, 0, 0, 0, 0, 0, 0, 0, 0, 0, 0, 0, 0, 0, 0, 0, 0, 0, 0, 0, 0, 0, 0, 0, 0, 0, 0, 0, 0, 0, 0, 0, 0, 0, 0, 0, 0, 0, 0, 0, 0, 0, 0, 0, 0, 0, 0, 0, 0, 0, 0, 0, 0, 0, 0, 0, 0, 0, 0, 0, 0, 0, 0, 0, 0, 0, 0, 0, 0, 0, 0, 0, 0, 0, 0, 0, 0, 0, 0, 0, 0, 0, 0, 0, 0, 0, 0, 0, 0, 0, 0, 0, 0, 0, 0, 0, 0, 0, 0, 0, 0, 0, 0, 0, 0, 0, 0, 0, 0, 0, 0, 0, 0, 0, 0, 0, 0, 0, 0, 0, 0, 0, 0, 0, 0, 0, 0, 0, 0, 0, 0, 0, 0, 0, 0, 0, 0, 0, 0, 0, 0, 0, 0, 0, 0, 0, 0, 0, 0, 0, 0, 0, 0, 0, 0, 0, 0, 0, 0, 0, 0, 0, 0, 0, 0, 0, 0, 0, 0, 0, 0, 0, 0, 0, 0, 0, 0, 0, 0, 0, 0, 0, 0, 0, 0, 0, 0, 0, 0, 0, 0, 0, 0, 0, 0, 4, 4, 3, 4, 2, 3, 0, 0, 0, 0, 0, 0, 0, 0, 0, 0, 0, 0, 0, 0, 0, 0, 0, 0, 0, 0, 0, 0, 0, 0, 0, 0, 0, 0, 0, 0, 0, 0, 0, 0, 0, 0, 0, 0, 0, 0, 0, 0, 0, 0, 0, 0, 0, 0, 0, 0, 0, 0, 0, 0, 0, 0, 0, 0, 0, 0, 0, 0, 0, 0, 0, 0, 0, 0, 0, 0])
_uv = me_torus_019.uv_layers.new(name='UVMap')
_uv.uv.foreach_set('vector', [0.125, 0.8333, 0.25, 0.8333, 0.25, 1.0, 0.125, 1.0, 0.625, 0.5, 0.75, 0.5, 0.75, 0.6667, 0.625, 0.6667, 0.875, 0.6667, 1.0, 0.6667, 1.0, 0.8333, 0.875, 0.8333, 0.75, 0.8333, 0.875, 0.8333, 0.875, 1.0, 0.75, 1.0, 0.875, 0.6667, 1.0, 0.6667, 1.0, 0.8333, 0.875, 0.8333, 0.375, 0.6667, 0.5, 0.6667, 0.5, 0.8333, 0.375, 0.8333, 0.25, 0.5, 0.375, 0.5, 0.375, 0.6667, 0.25, 0.6667, 0.625, 0.8333, 0.75, 0.8333, 0.75, 1.0, 0.625, 1.0, 0.25, 0.8333, 0.375, 0.8333, 0.375, 1.0, 0.25, 1.0, 0.375, 0.8333, 0.5, 0.8333, 0.5, 1.0, 0.375, 1.0, 0.5, 0.6667, 0.625, 0.6667, 0.625, 0.8333, 0.5, 0.8333, 0.25, 0.6667, 0.375, 0.6667, 0.375, 0.8333, 0.25, 0.8333, 0.625, 0.6667, 0.75, 0.6667, 0.75, 0.8333, 0.625, 0.8333, 0.75, 0.6667, 0.875, 0.6667, 0.875, 0.8333, 0.75, 0.8333, 0.875, 0.5, 1.0, 0.5, 1.0, 0.6667, 0.875, 0.6667, 0.375, 0.6667, 0.5, 0.6667, 0.5, 0.8333, 0.375, 0.8333, 0.125, 0.6667, 0.25, 0.6667, 0.25, 0.8333, 0.125, 0.8333, 0.375, 0.5, 0.5, 0.5, 0.5, 0.6667, 0.375, 0.6667, 0.5, 0.5, 0.625, 0.5, 0.625, 0.6667, 0.5, 0.6667, 0.125, 0.5, 0.25, 0.5, 0.25, 0.6667, 0.125, 0.6667, 0.25, 0.5, 0.375, 0.5, 0.375, 0.6667, 0.25, 0.6667, 0.25, 0.5, 0.375, 0.5, 0.375, 0.6667, 0.25, 0.6667, 0.0, 0.5, 0.125, 0.5, 0.125, 0.6667, 0.0, 0.6667, 0.125, 0.5, 0.25, 0.5, 0.25, 0.6667, 0.125, 0.6667, 0.875, 0.8333, 1.0, 0.8333, 1.0, 1.0, 0.875, 1.0, 0.0, 0.6667, 0.125, 0.6667, 0.125, 0.8333, 0.0, 0.8333, 0.875, 0.8333, 1.0, 0.8333, 1.0, 1.0, 0.875, 1.0, 0.625, 0.5, 0.75, 0.5, 0.75, 0.6667, 0.625, 0.6667, 0.75, 0.5, 0.875, 0.5, 0.875, 0.6667, 0.75, 0.6667, 0.375, 0.8333, 0.5, 0.8333, 0.5, 1.0, 0.375, 1.0, 0.125, 0.6667, 0.25, 0.6667, 0.25, 0.8333, 0.125, 0.8333, 0.0, 0.8333, 0.125, 0.8333, 0.125, 1.0, 0.0, 1.0, 0.375, 0.6667, 0.5, 0.6667, 0.5, 0.8333, 0.375, 0.8333, 0.125, 0.5, 0.25, 0.5, 0.25, 0.6667, 0.125, 0.6667, 0.5, 0.8333, 0.625, 0.8333, 0.625, 1.0, 0.5, 1.0, 0.5, 0.8333, 0.625, 0.8333, 0.625, 1.0, 0.5, 1.0, 0.5, 0.6667, 0.625, 0.6667, 0.625, 0.8333, 0.5, 0.8333, 0.375, 0.6667, 0.5, 0.6667, 0.5, 0.8333, 0.375, 0.8333, 0.875, 0.6667, 1.0, 0.6667, 1.0, 0.8333, 0.875, 0.8333, 0.125, 0.5, 0.25, 0.5, 0.25, 0.6667, 0.125, 0.6667, 0.625, 0.6667, 0.75, 0.6667, 0.75, 0.8333, 0.625, 0.8333, 0.625, 0.5, 0.75, 0.5, 0.75, 0.6667, 0.625, 0.6667, 0.5, 0.5, 0.625, 0.5, 0.625, 0.6667, 0.5, 0.6667, 0.25, 0.8333, 0.375, 0.8333, 0.375, 1.0, 0.25, 1.0, 0.75, 0.6667, 0.875, 0.6667, 0.875, 0.8333, 0.75, 0.8333, 0.125, 0.6667, 0.25, 0.6667, 0.25, 0.8333, 0.125, 0.8333, 0.125, 0.8333, 0.25, 0.8333, 0.25, 1.0, 0.125, 1.0, 0.875, 0.6667, 1.0, 0.6667, 1.0, 0.8333, 0.875, 0.8333, 0.375, 0.6667, 0.5, 0.6667, 0.5, 0.8333, 0.375, 0.8333, 0.125, 0.8333, 0.25, 0.8333, 0.25, 1.0, 0.125, 1.0, 0.375, 0.75, 0.375, 0.75, 0.0, 0.0, 0.625, 0.6667, 0.75, 0.6667, 0.75, 0.8333, 0.625, 0.8333, 0.0, 0.6667, 0.125, 0.6667, 0.125, 0.8333, 0.0, 0.8333, 0.375, 0.6667, 0.5, 0.6667, 0.5, 0.8333, 0.375, 0.8333, 0.625, 0.8333, 0.75, 0.8333, 0.75, 1.0, 0.625, 1.0, 0.875, 0.5, 1.0, 0.5, 1.0, 0.6667, 0.875, 0.6667, 0.125, 0.6667, 0.25, 0.6667, 0.25, 0.8333, 0.125, 0.8333, 0.5, 0.8333, 0.625, 0.8333, 0.625, 1.0, 0.5, 1.0, 0.625, 0.6667, 0.75, 0.6667, 0.75, 0.8333, 0.625, 0.8333, 0.75, 0.6667, 0.875, 0.6667, 0.875, 0.8333, 0.75, 0.8333, 0.5, 0.6667, 0.625, 0.6667, 0.625, 0.8333, 0.5, 0.8333, 0.375, 0.5, 0.5, 0.5, 0.5, 0.6667, 0.375, 0.6667, 0.25, 0.8333, 0.375, 0.8333, 0.375, 1.0, 0.25, 1.0, 0.625, 0.5, 0.75, 0.5, 0.75, 0.6667, 0.625, 0.6667, 0.25, 0.5, 0.375, 0.5, 0.375, 0.6667, 0.25, 0.6667, 0.625, 0.5, 0.75, 0.5, 0.75, 0.6667, 0.625, 0.6667, 0.125, 0.8333, 0.25, 0.8333, 0.25, 1.0, 0.125, 1.0, 0.5, 0.8333, 0.625, 0.8333, 0.625, 1.0, 0.5, 1.0, 0.75, 0.5, 0.875, 0.5, 0.875, 0.6667, 0.75, 0.6667, 0.25, 0.6667, 0.375, 0.6667, 0.375, 0.8333, 0.25, 0.8333, 0.375, 0.8333, 0.5, 0.8333, 0.5, 1.0, 0.375, 1.0, 0.5, 0.5, 0.625, 0.5, 0.625, 0.6667, 0.5, 0.6667, 0.25, 0.8333, 0.375, 0.8333, 0.375, 1.0, 0.25, 1.0, 0.875, 0.6667, 1.0, 0.6667, 1.0, 0.8333, 0.875, 0.8333, 0.75, 0.5, 0.875, 0.5, 0.875, 0.6667, 0.75, 0.6667, 0.375, 0.5, 0.5, 0.5, 0.5, 0.6667, 0.375, 0.6667, 0.5, 0.5, 0.625, 0.5, 0.625, 0.6667, 0.5, 0.6667, 0.25, 0.8333, 0.375, 0.8333, 0.375, 1.0, 0.25, 1.0, 0.25, 0.5, 0.375, 0.5, 0.375, 0.6667, 0.25, 0.6667, 0.125, 0.8333, 0.25, 0.8333, 0.25, 1.0, 0.125, 1.0, 0.375, 0.6667, 0.5, 0.6667, 0.5, 0.8333, 0.375, 0.8333, 0.0, 0.6667, 0.125, 0.6667, 0.125, 0.8333, 0.0, 0.8333, 0.75, 0.5, 0.875, 0.5, 0.875, 0.6667, 0.75, 0.6667, 0.875, 0.8333, 1.0, 0.8333, 1.0, 1.0, 0.875, 1.0, 0.0, 0.5, 0.125, 0.5, 0.125, 0.6667, 0.0, 0.6667, 0.875, 0.6667, 1.0, 0.6667, 1.0, 0.8333, 0.875, 0.8333, 0.875, 0.8333, 1.0, 0.8333, 1.0, 1.0, 0.875, 1.0, 0.75, 0.5, 0.875, 0.5, 0.875, 0.6667, 0.75, 0.6667, 0.125, 0.5, 0.25, 0.5, 0.25, 0.6667, 0.125, 0.6667, 0.125, 0.8333, 0.25, 0.8333, 0.25, 1.0, 0.125, 1.0, 0.75, 0.8333, 0.875, 0.8333, 0.875, 1.0, 0.75, 1.0, 0.25, 0.5, 0.375, 0.5, 0.375, 0.6667, 0.25, 0.6667, 0.625, 0.5, 0.75, 0.5, 0.75, 0.6667, 0.625, 0.6667, 0.25, 0.8333, 0.375, 0.8333, 0.375, 1.0, 0.25, 1.0, 0.5, 0.5, 0.625, 0.5, 0.625, 0.6667, 0.5, 0.6667, 0.125, 0.8333, 0.25, 0.8333, 0.25, 1.0, 0.125, 1.0, 0.75, 0.6667, 0.875, 0.6667, 0.875, 0.8333, 0.75, 0.8333, 0.125, 0.6667, 0.25, 0.6667, 0.25, 0.8333, 0.125, 0.8333, 0.5, 0.6667, 0.625, 0.6667, 0.625, 0.8333, 0.5, 0.8333, 0.0, 0.5, 0.125, 0.5, 0.125, 0.6667, 0.0, 0.6667, 0.875, 0.5, 1.0, 0.5, 1.0, 0.6667, 0.875, 0.6667, 0.625, 0.6667, 0.75, 0.6667, 0.75, 0.8333, 0.625, 0.8333, 0.375, 0.5, 0.5, 0.5, 0.5, 0.6667, 0.375, 0.6667, 0.75, 0.5, 0.875, 0.5, 0.875, 0.6667, 0.75, 0.6667, 0.75, 0.8333, 0.875, 0.8333, 0.875, 1.0, 0.75, 1.0, 0.5, 0.5, 0.625, 0.5, 0.625, 0.6667, 0.5, 0.6667, 0.25, 0.8333, 0.375, 0.8333, 0.375, 1.0, 0.25, 1.0, 0.625, 0.8333, 0.75, 0.8333, 0.75, 1.0, 0.625, 1.0, 0.5, 0.8333, 0.625, 0.8333, 0.625, 1.0, 0.5, 1.0, 0.0, 0.8333, 0.125, 0.8333, 0.125, 1.0, 0.0, 1.0, 0.0, 0.8333, 0.125, 0.8333, 0.125, 1.0, 0.0, 1.0, 0.0, 0.6667, 0.125, 0.6667, 0.125, 0.8333, 0.0, 0.8333, 0.375, 0.8333, 0.5, 0.8333, 0.5, 1.0, 0.375, 1.0, 0.5, 0.8333, 0.625, 0.8333, 0.625, 1.0, 0.5, 1.0, 0.0, 0.5, 0.125, 0.5, 0.125, 0.6667, 0.0, 0.6667, 0.25, 0.6667, 0.375, 0.6667, 0.375, 0.8333, 0.25, 0.8333, 0.875, 0.8333, 1.0, 0.8333, 1.0, 1.0, 0.875, 1.0, 0.5, 0.5, 0.625, 0.5, 0.625, 0.6667, 0.5, 0.6667, 0.625, 0.5, 0.75, 0.5, 0.75, 0.6667, 0.625, 0.6667, 0.75, 0.5, 0.875, 0.5, 0.875, 0.6667, 0.75, 0.6667, 0.0, 0.6667, 0.125, 0.6667, 0.125, 0.8333, 0.0, 0.8333, 0.875, 0.8333, 1.0, 0.8333, 1.0, 1.0, 0.875, 1.0, 0.125, 0.5, 0.25, 0.5, 0.25, 0.6667, 0.125, 0.6667, 0.375, 0.5, 0.5, 0.5, 0.5, 0.6667, 0.375, 0.6667, 0.0, 0.6667, 0.125, 0.6667, 0.125, 0.8333, 0.0, 0.8333, 0.25, 0.6667, 0.375, 0.6667, 0.375, 0.8333, 0.25, 0.8333, 0.625, 0.8333, 0.75, 0.8333, 0.75, 1.0, 0.625, 1.0, 0.625, 0.6667, 0.75, 0.6667, 0.75, 0.8333, 0.625, 0.8333, 0.25, 0.6667, 0.375, 0.6667, 0.375, 0.8333, 0.25, 0.8333, 0.25, 0.8333, 0.375, 0.8333, 0.375, 1.0, 0.25, 1.0, 0.375, 0.8333, 0.5, 0.8333, 0.5, 1.0, 0.375, 1.0, 0.0, 0.8333, 0.125, 0.8333, 0.125, 1.0, 0.0, 1.0, 0.5, 0.8333, 0.625, 0.8333, 0.625, 1.0, 0.5, 1.0, 0.75, 0.8333, 0.875, 0.8333, 0.875, 1.0, 0.75, 1.0, 0.75, 0.5, 0.875, 0.5, 0.875, 0.6667, 0.75, 0.6667, 0.375, 0.5, 0.5, 0.5, 0.5, 0.6667, 0.375, 0.6667, 0.875, 0.5, 1.0, 0.5, 1.0, 0.6667, 0.875, 0.6667, 0.625, 0.8333, 0.75, 0.8333, 0.75, 1.0, 0.625, 1.0, 0.25, 0.5, 0.375, 0.5, 0.375, 0.6667, 0.25, 0.6667, 0.875, 0.6667, 1.0, 0.6667, 1.0, 0.8333, 0.875, 0.8333, 0.75, 0.6667, 0.875, 0.6667, 0.875, 0.8333, 0.75, 0.8333, 0.75, 0.8333, 0.875, 0.8333, 0.875, 1.0, 0.75, 1.0, 0.125, 0.8333, 0.25, 0.8333, 0.25, 1.0, 0.125, 1.0, 0.5, 0.6667, 0.625, 0.6667, 0.625, 0.8333, 0.5, 0.8333, 0.125, 0.6667, 0.25, 0.6667, 0.25, 0.8333, 0.125, 0.8333, 0.0, 0.5, 0.125, 0.5, 0.125, 0.6667, 0.0, 0.6667, 0.75, 0.6667, 0.875, 0.6667, 0.875, 0.8333, 0.75, 0.8333, 0.875, 0.5, 1.0, 0.5, 1.0, 0.6667, 0.875, 0.6667, 0.375, 0.6667, 0.5, 0.6667, 0.5, 0.8333, 0.375, 0.8333, 0.25, 0.8333, 0.375, 0.8333, 0.375, 1.0, 0.25, 1.0, 0.125, 0.8333, 0.25, 0.8333, 0.25, 1.0, 0.125, 1.0, 0.875, 0.6667, 1.0, 0.6667, 1.0, 0.8333, 0.875, 0.8333, 0.625, 0.6667, 0.75, 0.6667, 0.75, 0.8333, 0.625, 0.8333, 0.5, 0.6667, 0.625, 0.6667, 0.625, 0.8333, 0.5, 0.8333, 0.5, 0.5, 0.625, 0.5, 0.625, 0.6667, 0.5, 0.6667, 0.0, 0.5, 0.125, 0.5, 0.125, 0.6667, 0.0, 0.6667, 0.625, 0.5, 0.75, 0.5, 0.75, 0.6667, 0.625, 0.6667, 0.875, 0.5, 1.0, 0.5, 1.0, 0.6667, 0.875, 0.6667, 0.0, 0.8333, 0.125, 0.8333, 0.125, 1.0, 0.0, 1.0, 0.875, 0.5, 1.0, 0.5, 1.0, 0.6667, 0.875, 0.6667, 0.125, 0.6667, 0.25, 0.6667, 0.25, 0.8333, 0.125, 0.8333, 0.625, 0.8333, 0.75, 0.8333, 0.75, 1.0, 0.625, 1.0, 0.75, 0.8333, 0.875, 0.8333, 0.875, 1.0, 0.75, 1.0, 0.75, 0.6667, 0.875, 0.6667, 0.875, 0.8333, 0.75, 0.8333, 0.25, 0.6667, 0.375, 0.6667, 0.375, 0.8333, 0.25, 0.8333, 0.0, 0.8333, 0.125, 0.8333, 0.125, 1.0, 0.0, 1.0, 0.0, 0.6667, 0.125, 0.6667, 0.125, 0.8333, 0.0, 0.8333, 0.625, 0.8333, 0.75, 0.8333, 0.75, 1.0, 0.625, 1.0, 0.375, 0.8333, 0.5, 0.8333, 0.5, 1.0, 0.375, 1.0, 0.375, 0.8333, 0.5, 0.8333, 0.5, 1.0, 0.375, 1.0, 0.25, 0.6667, 0.375, 0.6667, 0.375, 0.8333, 0.25, 0.8333, 0.375, 0.5, 0.5, 0.5, 0.5, 0.6667, 0.375, 0.6667, 0.5, 0.8333, 0.625, 0.8333, 0.625, 1.0, 0.5, 1.0, 0.5, 0.6667, 0.625, 0.6667, 0.625, 0.8333, 0.5, 0.8333, 0.625, 0.5, 0.75, 0.5, 0.75, 0.6667, 0.625, 0.6667, 0.75, 0.8333, 0.875, 0.8333, 0.875, 1.0, 0.75, 1.0, 0.25, 0.5, 0.375, 0.5, 0.375, 0.6667, 0.25, 0.6667, 0.875, 0.8333, 1.0, 0.8333, 1.0, 1.0, 0.875, 1.0, 0.625, 0.6667, 0.75, 0.6667, 0.75, 0.8333, 0.625, 0.8333, 0.875, 0.8333, 1.0, 0.8333, 1.0, 1.0, 0.875, 1.0, 0.75, 0.5, 0.875, 0.5, 0.875, 0.6667, 0.75, 0.6667, 0.75, 0.5, 0.875, 0.5, 0.875, 0.6667, 0.75, 0.6667, 0.25, 0.8333, 0.375, 0.8333, 0.375, 1.0, 0.25, 1.0, 0.125, 0.5, 0.25, 0.5, 0.25, 0.6667, 0.125, 0.6667, 0.0, 0.5, 0.125, 0.5, 0.125, 0.6667, 0.0, 0.6667, 0.25, 0.5, 0.375, 0.5, 0.375, 0.6667, 0.25, 0.6667, 0.0, 0.6667, 0.125, 0.6667, 0.125, 0.8333, 0.0, 0.8333, 0.375, 0.5, 0.5, 0.5, 0.5, 0.6667, 0.375, 0.6667, 0.5, 0.5, 0.625, 0.5, 0.625, 0.6667, 0.5, 0.6667, 0.375, 0.75, 0.375, 0.75, 0.375, 0.75, 0.375, 0.75, 0.625, 0.1227, 0.375, 0.1227, 0.375, 0.0, 0.625, 0.0, 0.375, 0.0, 0.375, 0.25, 0.375, 0.25, 0.375, 0.0, 0.625, 0.75, 0.875, 0.75, 0.875, 0.5, 0.625, 0.5, 0.625, 0.25, 0.625, 0.0, 0.375, 0.0, 0.375, 0.25, 0.375, 0.75, 0.625, 0.75, 0.625, 0.5, 0.375, 0.5, 0.375, 0.75, 0.625, 0.75, 0.625, 0.75, 0.375, 0.75, 0.625, 0.75, 0.0, 0.0, 0.625, 0.75, 0.375, 0.6273, 0.375, 0.6273, 0.375, 0.75, 0.375, 0.75, 0.375, 0.75, 0.375, 0.5, 0.125, 0.5, 0.125, 0.75, 0.375, 0.1227, 0.375, 0.0, 0.375, 0.0, 0.375, 0.1227, 0.375, 0.75, 0.375, 0.75, 0.375, 0.5, 0.375, 0.5, 0.125, 0.5, 0.25, 0.5, 0.25, 0.6667, 0.125, 0.6667, 0.0, 0.8333, 0.125, 0.8333, 0.125, 1.0, 0.0, 1.0, 0.875, 0.5, 1.0, 0.5, 1.0, 0.6667, 0.875, 0.6667, 0.875, 0.6667, 1.0, 0.6667, 1.0, 0.8333, 0.875, 0.8333, 0.5, 0.6667, 0.625, 0.6667, 0.625, 0.8333, 0.5, 0.8333, 0.0, 0.8333, 0.125, 0.8333, 0.125, 1.0, 0.0, 1.0, 0.75, 0.8333, 0.875, 0.8333, 0.875, 1.0, 0.75, 1.0, 0.75, 0.6667, 0.875, 0.6667, 0.875, 0.8333, 0.75, 0.8333, 0.0, 0.5, 0.125, 0.5, 0.125, 0.6667, 0.0, 0.6667, 0.125, 0.6667, 0.25, 0.6667, 0.25, 0.8333, 0.125, 0.8333, 0.625, 0.8333, 0.75, 0.8333, 0.75, 1.0, 0.625, 1.0, 0.375, 0.8333, 0.5, 0.8333, 0.5, 1.0, 0.375, 1.0, 0.0, 0.5, 0.125, 0.5, 0.125, 0.6667, 0.0, 0.6667, 0.25, 0.6667, 0.375, 0.6667, 0.375, 0.8333, 0.25, 0.8333, 0.75, 0.8333, 0.875, 0.8333, 0.875, 1.0, 0.75, 1.0, 0.0, 0.6667, 0.125, 0.6667, 0.125, 0.8333, 0.0, 0.8333, 0.5, 0.5, 0.625, 0.5, 0.625, 0.6667, 0.5, 0.6667, 0.375, 0.6667, 0.5, 0.6667, 0.5, 0.8333, 0.375, 0.8333, 0.875, 0.8333, 1.0, 0.8333, 1.0, 1.0, 0.875, 1.0, 0.125, 0.5, 0.25, 0.5, 0.25, 0.6667, 0.125, 0.6667, 0.25, 0.5, 0.375, 0.5, 0.375, 0.6667, 0.25, 0.6667, 0.375, 0.5, 0.5, 0.5, 0.5, 0.6667, 0.375, 0.6667, 0.875, 0.8333, 1.0, 0.8333, 1.0, 1.0, 0.875, 1.0, 0.125, 0.8333, 0.25, 0.8333, 0.25, 1.0, 0.125, 1.0, 0.375, 0.5, 0.5, 0.5, 0.5, 0.6667, 0.375, 0.6667, 0.5, 0.8333, 0.625, 0.8333, 0.625, 1.0, 0.5, 1.0, 0.375, 0.8333, 0.5, 0.8333, 0.5, 1.0, 0.375, 1.0, 0.25, 0.6667, 0.375, 0.6667, 0.375, 0.8333, 0.25, 0.8333, 0.25, 0.6667, 0.375, 0.6667, 0.375, 0.8333, 0.25, 0.8333, 0.625, 0.8333, 0.75, 0.8333, 0.75, 1.0, 0.625, 1.0, 0.375, 0.8333, 0.5, 0.8333, 0.5, 1.0, 0.375, 1.0, 0.5, 0.6667, 0.625, 0.6667, 0.625, 0.8333, 0.5, 0.8333, 0.125, 0.6667, 0.25, 0.6667, 0.25, 0.8333, 0.125, 0.8333, 0.625, 0.6667, 0.75, 0.6667, 0.75, 0.8333, 0.625, 0.8333, 0.75, 0.6667, 0.875, 0.6667, 0.875, 0.8333, 0.75, 0.8333, 0.625, 0.5, 0.75, 0.5, 0.75, 0.6667, 0.625, 0.6667, 0.75, 0.8333, 0.875, 0.8333, 0.875, 1.0, 0.75, 1.0, 0.0, 0.6667, 0.125, 0.6667, 0.125, 0.8333, 0.0, 0.8333, 0.0, 0.8333, 0.125, 0.8333, 0.125, 1.0, 0.0, 1.0, 0.125, 0.5, 0.25, 0.5, 0.25, 0.6667, 0.125, 0.6667, 0.875, 0.5, 1.0, 0.5, 1.0, 0.6667, 0.875, 0.6667, 0.875, 0.5, 1.0, 0.5, 1.0, 0.6667, 0.875, 0.6667, 0.875, 0.6667, 1.0, 0.6667, 1.0, 0.8333, 0.875, 0.8333, 0.75, 0.6667, 0.875, 0.6667, 0.875, 0.8333, 0.75, 0.8333, 0.0, 0.5, 0.125, 0.5, 0.125, 0.6667, 0.0, 0.6667, 0.375, 0.6667, 0.5, 0.6667, 0.5, 0.8333, 0.375, 0.8333, 0.625, 0.8333, 0.75, 0.8333, 0.75, 1.0, 0.625, 1.0, 0.625, 0.6667, 0.75, 0.6667, 0.75, 0.8333, 0.625, 0.8333, 0.0, 0.8333, 0.125, 0.8333, 0.125, 1.0, 0.0, 1.0, 0.5, 0.6667, 0.625, 0.6667, 0.625, 0.8333, 0.5, 0.8333, 0.5, 0.8333, 0.625, 0.8333, 0.625, 1.0, 0.5, 1.0, 0.125, 0.6667, 0.25, 0.6667, 0.25, 0.8333, 0.125, 0.8333, 0.375, 0.75, 0.125, 0.75, 0.125, 0.6273, 0.375, 0.6273, 0.375, 0.75, 0.375, 0.6273, 0.625, 0.6273, 0.625, 0.75, 0.625, 0.75, 0.625, 0.6273, 0.875, 0.6273, 0.875, 0.75, 0.375, 0.5, 0.5, 0.5, 0.5, 0.6667, 0.375, 0.6667, 0.5, 0.5, 0.625, 0.5, 0.625, 0.6667, 0.5, 0.6667, 0.25, 0.8333, 0.375, 0.8333, 0.375, 1.0, 0.25, 1.0, 0.25, 0.5, 0.375, 0.5, 0.375, 0.6667, 0.25, 0.6667, 0.125, 0.8333, 0.25, 0.8333, 0.25, 1.0, 0.125, 1.0, 0.375, 0.6667, 0.5, 0.6667, 0.5, 0.8333, 0.375, 0.8333, 0.0, 0.6667, 0.125, 0.6667, 0.125, 0.8333, 0.0, 0.8333, 0.75, 0.5, 0.875, 0.5, 0.875, 0.6667, 0.75, 0.6667, 0.875, 0.8333, 1.0, 0.8333, 1.0, 1.0, 0.875, 1.0, 0.0, 0.5, 0.125, 0.5, 0.125, 0.6667, 0.0, 0.6667, 0.875, 0.6667, 1.0, 0.6667, 1.0, 0.8333, 0.875, 0.8333, 0.875, 0.8333, 1.0, 0.8333, 1.0, 1.0, 0.875, 1.0, 0.75, 0.5, 0.875, 0.5, 0.875, 0.6667, 0.75, 0.6667, 0.125, 0.5, 0.25, 0.5, 0.25, 0.6667, 0.125, 0.6667, 0.125, 0.8333, 0.25, 0.8333, 0.25, 1.0, 0.125, 1.0, 0.75, 0.8333, 0.875, 0.8333, 0.875, 1.0, 0.75, 1.0, 0.25, 0.5, 0.375, 0.5, 0.375, 0.6667, 0.25, 0.6667, 0.625, 0.5, 0.75, 0.5, 0.75, 0.6667, 0.625, 0.6667, 0.25, 0.8333, 0.375, 0.8333, 0.375, 1.0, 0.25, 1.0, 0.5, 0.5, 0.625, 0.5, 0.625, 0.6667, 0.5, 0.6667, 0.375, 0.5, 0.5, 0.5, 0.5, 0.6667, 0.375, 0.6667, 0.5, 0.8333, 0.625, 0.8333, 0.625, 1.0, 0.5, 1.0, 0.375, 0.8333, 0.5, 0.8333, 0.5, 1.0, 0.375, 1.0, 0.25, 0.6667, 0.375, 0.6667, 0.375, 0.8333, 0.25, 0.8333, 0.25, 0.6667, 0.375, 0.6667, 0.375, 0.8333, 0.25, 0.8333, 0.625, 0.8333, 0.75, 0.8333, 0.75, 1.0, 0.625, 1.0, 0.375, 0.8333, 0.5, 0.8333, 0.5, 1.0, 0.375, 1.0, 0.5, 0.6667, 0.625, 0.6667, 0.625, 0.8333, 0.5, 0.8333, 0.125, 0.6667, 0.25, 0.6667, 0.25, 0.8333, 0.125, 0.8333, 0.625, 0.6667, 0.75, 0.6667, 0.75, 0.8333, 0.625, 0.8333, 0.75, 0.6667, 0.875, 0.6667, 0.875, 0.8333, 0.75, 0.8333, 0.625, 0.5, 0.75, 0.5, 0.75, 0.6667, 0.625, 0.6667, 0.75, 0.8333, 0.875, 0.8333, 0.875, 1.0, 0.75, 1.0, 0.0, 0.6667, 0.125, 0.6667, 0.125, 0.8333, 0.0, 0.8333, 0.0, 0.8333, 0.125, 0.8333, 0.125, 1.0, 0.0, 1.0, 0.125, 0.5, 0.25, 0.5, 0.25, 0.6667, 0.125, 0.6667, 0.875, 0.5, 1.0, 0.5, 1.0, 0.6667, 0.875, 0.6667, 0.875, 0.5, 1.0, 0.5, 1.0, 0.6667, 0.875, 0.6667, 0.875, 0.6667, 1.0, 0.6667, 1.0, 0.8333, 0.875, 0.8333, 0.75, 0.6667, 0.875, 0.6667, 0.875, 0.8333, 0.75, 0.8333, 0.0, 0.5, 0.125, 0.5, 0.125, 0.6667, 0.0, 0.6667, 0.375, 0.6667, 0.5, 0.6667, 0.5, 0.8333, 0.375, 0.8333, 0.625, 0.8333, 0.75, 0.8333, 0.75, 1.0, 0.625, 1.0, 0.625, 0.6667, 0.75, 0.6667, 0.75, 0.8333, 0.625, 0.8333, 0.0, 0.8333, 0.125, 0.8333, 0.125, 1.0, 0.0, 1.0, 0.5, 0.6667, 0.625, 0.6667, 0.625, 0.8333, 0.5, 0.8333, 0.5, 0.8333, 0.625, 0.8333, 0.625, 1.0, 0.5, 1.0, 0.125, 0.6667, 0.25, 0.6667, 0.25, 0.8333, 0.125, 0.8333, 0.375, 0.5, 0.5, 0.5, 0.5, 0.6667, 0.375, 0.6667, 0.5, 0.5, 0.625, 0.5, 0.625, 0.6667, 0.5, 0.6667, 0.25, 0.8333, 0.375, 0.8333, 0.375, 1.0, 0.25, 1.0, 0.25, 0.5, 0.375, 0.5, 0.375, 0.6667, 0.25, 0.6667, 0.125, 0.8333, 0.25, 0.8333, 0.25, 1.0, 0.125, 1.0, 0.375, 0.6667, 0.5, 0.6667, 0.5, 0.8333, 0.375, 0.8333, 0.0, 0.6667, 0.125, 0.6667, 0.125, 0.8333, 0.0, 0.8333, 0.75, 0.5, 0.875, 0.5, 0.875, 0.6667, 0.75, 0.6667, 0.875, 0.8333, 1.0, 0.8333, 1.0, 1.0, 0.875, 1.0, 0.0, 0.5, 0.125, 0.5, 0.125, 0.6667, 0.0, 0.6667, 0.875, 0.6667, 1.0, 0.6667, 1.0, 0.8333, 0.875, 0.8333, 0.875, 0.8333, 1.0, 0.8333, 1.0, 1.0, 0.875, 1.0, 0.75, 0.5, 0.875, 0.5, 0.875, 0.6667, 0.75, 0.6667, 0.125, 0.5, 0.25, 0.5, 0.25, 0.6667, 0.125, 0.6667, 0.125, 0.8333, 0.25, 0.8333, 0.25, 1.0, 0.125, 1.0, 0.75, 0.8333, 0.875, 0.8333, 0.875, 1.0, 0.75, 1.0, 0.25, 0.5, 0.375, 0.5, 0.375, 0.6667, 0.25, 0.6667, 0.625, 0.5, 0.75, 0.5, 0.75, 0.6667, 0.625, 0.6667, 0.25, 0.8333, 0.375, 0.8333, 0.375, 1.0, 0.25, 1.0, 0.5, 0.5, 0.625, 0.5, 0.625, 0.6667, 0.5, 0.6667, 0.375, 0.5, 0.5, 0.5, 0.5, 0.6667, 0.375, 0.6667, 0.5, 0.8333, 0.625, 0.8333, 0.625, 1.0, 0.5, 1.0, 0.375, 0.8333, 0.5, 0.8333, 0.5, 1.0, 0.375, 1.0, 0.25, 0.6667, 0.375, 0.6667, 0.375, 0.8333, 0.25, 0.8333, 0.25, 0.6667, 0.375, 0.6667, 0.375, 0.8333, 0.25, 0.8333, 0.625, 0.8333, 0.75, 0.8333, 0.75, 1.0, 0.625, 1.0, 0.375, 0.8333, 0.5, 0.8333, 0.5, 1.0, 0.375, 1.0, 0.5, 0.6667, 0.625, 0.6667, 0.625, 0.8333, 0.5, 0.8333, 0.125, 0.6667, 0.25, 0.6667, 0.25, 0.8333, 0.125, 0.8333, 0.625, 0.6667, 0.75, 0.6667, 0.75, 0.8333, 0.625, 0.8333, 0.75, 0.6667, 0.875, 0.6667, 0.875, 0.8333, 0.75, 0.8333, 0.625, 0.5, 0.75, 0.5, 0.75, 0.6667, 0.625, 0.6667, 0.75, 0.8333, 0.875, 0.8333, 0.875, 1.0, 0.75, 1.0, 0.0, 0.6667, 0.125, 0.6667, 0.125, 0.8333, 0.0, 0.8333, 0.0, 0.8333, 0.125, 0.8333, 0.125, 1.0, 0.0, 1.0, 0.125, 0.5, 0.25, 0.5, 0.25, 0.6667, 0.125, 0.6667, 0.875, 0.5, 1.0, 0.5, 1.0, 0.6667, 0.875, 0.6667, 0.875, 0.5, 1.0, 0.5, 1.0, 0.6667, 0.875, 0.6667, 0.875, 0.6667, 1.0, 0.6667, 1.0, 0.8333, 0.875, 0.8333, 0.75, 0.6667, 0.875, 0.6667, 0.875, 0.8333, 0.75, 0.8333, 0.0, 0.5, 0.125, 0.5, 0.125, 0.6667, 0.0, 0.6667, 0.375, 0.6667, 0.5, 0.6667, 0.5, 0.8333, 0.375, 0.8333, 0.625, 0.8333, 0.75, 0.8333, 0.75, 1.0, 0.625, 1.0, 0.625, 0.6667, 0.75, 0.6667, 0.75, 0.8333, 0.625, 0.8333, 0.0, 0.8333, 0.125, 0.8333, 0.125, 1.0, 0.0, 1.0, 0.5, 0.6667, 0.625, 0.6667, 0.625, 0.8333, 0.5, 0.8333, 0.5, 0.8333, 0.625, 0.8333, 0.625, 1.0, 0.5, 1.0, 0.125, 0.6667, 0.25, 0.6667, 0.25, 0.8333, 0.125, 0.8333, 0.625, 0.6667, 0.75, 0.6667, 0.75, 0.8333, 0.625, 0.8333, 0.0, 0.6667, 0.125, 0.6667, 0.125, 0.8333, 0.0, 0.8333, 0.375, 0.6667, 0.5, 0.6667, 0.5, 0.8333, 0.375, 0.8333, 0.625, 0.8333, 0.75, 0.8333, 0.75, 1.0, 0.625, 1.0, 0.875, 0.5, 1.0, 0.5, 1.0, 0.6667, 0.875, 0.6667, 0.125, 0.6667, 0.25, 0.6667, 0.25, 0.8333, 0.125, 0.8333, 0.5, 0.8333, 0.625, 0.8333, 0.625, 1.0, 0.5, 1.0, 0.625, 0.6667, 0.75, 0.6667, 0.75, 0.8333, 0.625, 0.8333, 0.75, 0.6667, 0.875, 0.6667, 0.875, 0.8333, 0.75, 0.8333, 0.5, 0.6667, 0.625, 0.6667, 0.625, 0.8333, 0.5, 0.8333, 0.375, 0.5, 0.5, 0.5, 0.5, 0.6667, 0.375, 0.6667, 0.25, 0.8333, 0.375, 0.8333, 0.375, 1.0, 0.25, 1.0, 0.625, 0.5, 0.75, 0.5, 0.75, 0.6667, 0.625, 0.6667, 0.25, 0.5, 0.375, 0.5, 0.375, 0.6667, 0.25, 0.6667, 0.625, 0.5, 0.75, 0.5, 0.75, 0.6667, 0.625, 0.6667, 0.125, 0.8333, 0.25, 0.8333, 0.25, 1.0, 0.125, 1.0, 0.5, 0.8333, 0.625, 0.8333, 0.625, 1.0, 0.5, 1.0, 0.75, 0.5, 0.875, 0.5, 0.875, 0.6667, 0.75, 0.6667, 0.25, 0.6667, 0.375, 0.6667, 0.375, 0.8333, 0.25, 0.8333, 0.375, 0.8333, 0.5, 0.8333, 0.5, 1.0, 0.375, 1.0, 0.5, 0.5, 0.625, 0.5, 0.625, 0.6667, 0.5, 0.6667, 0.25, 0.8333, 0.375, 0.8333, 0.375, 1.0, 0.25, 1.0, 0.875, 0.6667, 1.0, 0.6667, 1.0, 0.8333, 0.875, 0.8333, 0.75, 0.5, 0.875, 0.5, 0.875, 0.6667, 0.75, 0.6667, 0.125, 0.5, 0.25, 0.5, 0.25, 0.6667, 0.125, 0.6667, 0.0, 0.8333, 0.125, 0.8333, 0.125, 1.0, 0.0, 1.0, 0.875, 0.5, 1.0, 0.5, 1.0, 0.6667, 0.875, 0.6667, 0.875, 0.6667, 1.0, 0.6667, 1.0, 0.8333, 0.875, 0.8333, 0.5, 0.6667, 0.625, 0.6667, 0.625, 0.8333, 0.5, 0.8333, 0.0, 0.8333, 0.125, 0.8333, 0.125, 1.0, 0.0, 1.0, 0.75, 0.8333, 0.875, 0.8333, 0.875, 1.0, 0.75, 1.0, 0.75, 0.6667, 0.875, 0.6667, 0.875, 0.8333, 0.75, 0.8333, 0.0, 0.5, 0.125, 0.5, 0.125, 0.6667, 0.0, 0.6667, 0.125, 0.6667, 0.25, 0.6667, 0.25, 0.8333, 0.125, 0.8333, 0.625, 0.8333, 0.75, 0.8333, 0.75, 1.0, 0.625, 1.0, 0.375, 0.8333, 0.5, 0.8333, 0.5, 1.0, 0.375, 1.0, 0.0, 0.5, 0.125, 0.5, 0.125, 0.6667, 0.0, 0.6667, 0.25, 0.6667, 0.375, 0.6667, 0.375, 0.8333, 0.25, 0.8333, 0.75, 0.8333, 0.875, 0.8333, 0.875, 1.0, 0.75, 1.0, 0.0, 0.6667, 0.125, 0.6667, 0.125, 0.8333, 0.0, 0.8333, 0.5, 0.5, 0.625, 0.5, 0.625, 0.6667, 0.5, 0.6667, 0.375, 0.6667, 0.5, 0.6667, 0.5, 0.8333, 0.375, 0.8333, 0.875, 0.8333, 1.0, 0.8333, 1.0, 1.0, 0.875, 1.0, 0.125, 0.5, 0.25, 0.5, 0.25, 0.6667, 0.125, 0.6667, 0.25, 0.5, 0.375, 0.5, 0.375, 0.6667, 0.25, 0.6667, 0.375, 0.5, 0.5, 0.5, 0.5, 0.6667, 0.375, 0.6667, 0.875, 0.8333, 1.0, 0.8333, 1.0, 1.0, 0.875, 1.0, 0.125, 0.8333, 0.25, 0.8333, 0.25, 1.0, 0.125, 1.0, 0.625, 0.6667, 0.75, 0.6667, 0.75, 0.8333, 0.625, 0.8333, 0.0, 0.6667, 0.125, 0.6667, 0.125, 0.8333, 0.0, 0.8333, 0.375, 0.6667, 0.5, 0.6667, 0.5, 0.8333, 0.375, 0.8333, 0.625, 0.8333, 0.75, 0.8333, 0.75, 1.0, 0.625, 1.0, 0.875, 0.5, 1.0, 0.5, 1.0, 0.6667, 0.875, 0.6667, 0.125, 0.6667, 0.25, 0.6667, 0.25, 0.8333, 0.125, 0.8333, 0.5, 0.8333, 0.625, 0.8333, 0.625, 1.0, 0.5, 1.0, 0.625, 0.6667, 0.75, 0.6667, 0.75, 0.8333, 0.625, 0.8333, 0.75, 0.6667, 0.875, 0.6667, 0.875, 0.8333, 0.75, 0.8333, 0.5, 0.6667, 0.625, 0.6667, 0.625, 0.8333, 0.5, 0.8333, 0.375, 0.5, 0.5, 0.5, 0.5, 0.6667, 0.375, 0.6667, 0.25, 0.8333, 0.375, 0.8333, 0.375, 1.0, 0.25, 1.0, 0.625, 0.5, 0.75, 0.5, 0.75, 0.6667, 0.625, 0.6667, 0.25, 0.5, 0.375, 0.5, 0.375, 0.6667, 0.25, 0.6667, 0.625, 0.5, 0.75, 0.5, 0.75, 0.6667, 0.625, 0.6667, 0.125, 0.8333, 0.25, 0.8333, 0.25, 1.0, 0.125, 1.0, 0.5, 0.8333, 0.625, 0.8333, 0.625, 1.0, 0.5, 1.0, 0.75, 0.5, 0.875, 0.5, 0.875, 0.6667, 0.75, 0.6667, 0.25, 0.6667, 0.375, 0.6667, 0.375, 0.8333, 0.25, 0.8333, 0.375, 0.8333, 0.5, 0.8333, 0.5, 1.0, 0.375, 1.0, 0.5, 0.5, 0.625, 0.5, 0.625, 0.6667, 0.5, 0.6667, 0.25, 0.8333, 0.375, 0.8333, 0.375, 1.0, 0.25, 1.0, 0.875, 0.6667, 1.0, 0.6667, 1.0, 0.8333, 0.875, 0.8333, 0.75, 0.5, 0.875, 0.5, 0.875, 0.6667, 0.75, 0.6667, 0.125, 0.5, 0.25, 0.5, 0.25, 0.6667, 0.125, 0.6667, 0.0, 0.8333, 0.125, 0.8333, 0.125, 1.0, 0.0, 1.0, 0.875, 0.5, 1.0, 0.5, 1.0, 0.6667, 0.875, 0.6667, 0.875, 0.6667, 1.0, 0.6667, 1.0, 0.8333, 0.875, 0.8333, 0.5, 0.6667, 0.625, 0.6667, 0.625, 0.8333, 0.5, 0.8333, 0.0, 0.8333, 0.125, 0.8333, 0.125, 1.0, 0.0, 1.0, 0.75, 0.8333, 0.875, 0.8333, 0.875, 1.0, 0.75, 1.0, 0.75, 0.6667, 0.875, 0.6667, 0.875, 0.8333, 0.75, 0.8333, 0.0, 0.5, 0.125, 0.5, 0.125, 0.6667, 0.0, 0.6667, 0.125, 0.6667, 0.25, 0.6667, 0.25, 0.8333, 0.125, 0.8333, 0.625, 0.8333, 0.75, 0.8333, 0.75, 1.0, 0.625, 1.0, 0.375, 0.8333, 0.5, 0.8333, 0.5, 1.0, 0.375, 1.0, 0.0, 0.5, 0.125, 0.5, 0.125, 0.6667, 0.0, 0.6667, 0.25, 0.6667, 0.375, 0.6667, 0.375, 0.8333, 0.25, 0.8333, 0.75, 0.8333, 0.875, 0.8333, 0.875, 1.0, 0.75, 1.0, 0.0, 0.6667, 0.125, 0.6667, 0.125, 0.8333, 0.0, 0.8333, 0.5, 0.5, 0.625, 0.5, 0.625, 0.6667, 0.5, 0.6667, 0.375, 0.6667, 0.5, 0.6667, 0.5, 0.8333, 0.375, 0.8333, 0.875, 0.8333, 1.0, 0.8333, 1.0, 1.0, 0.875, 1.0, 0.125, 0.5, 0.25, 0.5, 0.25, 0.6667, 0.125, 0.6667, 0.25, 0.5, 0.375, 0.5, 0.375, 0.6667, 0.25, 0.6667, 0.375, 0.5, 0.5, 0.5, 0.5, 0.6667, 0.375, 0.6667, 0.875, 0.8333, 1.0, 0.8333, 1.0, 1.0, 0.875, 1.0, 0.125, 0.8333, 0.25, 0.8333, 0.25, 1.0, 0.125, 1.0, 0.625, 0.6667, 0.75, 0.6667, 0.75, 0.8333, 0.625, 0.8333, 0.0, 0.6667, 0.125, 0.6667, 0.125, 0.8333, 0.0, 0.8333, 0.375, 0.6667, 0.5, 0.6667, 0.5, 0.8333, 0.375, 0.8333, 0.625, 0.8333, 0.75, 0.8333, 0.75, 1.0, 0.625, 1.0, 0.875, 0.5, 1.0, 0.5, 1.0, 0.6667, 0.875, 0.6667, 0.125, 0.6667, 0.25, 0.6667, 0.25, 0.8333, 0.125, 0.8333, 0.5, 0.8333, 0.625, 0.8333, 0.625, 1.0, 0.5, 1.0, 0.625, 0.6667, 0.75, 0.6667, 0.75, 0.8333, 0.625, 0.8333, 0.75, 0.6667, 0.875, 0.6667, 0.875, 0.8333, 0.75, 0.8333, 0.5, 0.6667, 0.625, 0.6667, 0.625, 0.8333, 0.5, 0.8333, 0.375, 0.5, 0.5, 0.5, 0.5, 0.6667, 0.375, 0.6667, 0.25, 0.8333, 0.375, 0.8333, 0.375, 1.0, 0.25, 1.0, 0.625, 0.5, 0.75, 0.5, 0.75, 0.6667, 0.625, 0.6667, 0.25, 0.5, 0.375, 0.5, 0.375, 0.6667, 0.25, 0.6667, 0.625, 0.5, 0.75, 0.5, 0.75, 0.6667, 0.625, 0.6667, 0.125, 0.8333, 0.25, 0.8333, 0.25, 1.0, 0.125, 1.0, 0.5, 0.8333, 0.625, 0.8333, 0.625, 1.0, 0.5, 1.0, 0.75, 0.5, 0.875, 0.5, 0.875, 0.6667, 0.75, 0.6667, 0.25, 0.6667, 0.375, 0.6667, 0.375, 0.8333, 0.25, 0.8333, 0.375, 0.8333, 0.5, 0.8333, 0.5, 1.0, 0.375, 1.0, 0.5, 0.5, 0.625, 0.5, 0.625, 0.6667, 0.5, 0.6667, 0.25, 0.8333, 0.375, 0.8333, 0.375, 1.0, 0.25, 1.0, 0.875, 0.6667, 1.0, 0.6667, 1.0, 0.8333, 0.875, 0.8333, 0.75, 0.5, 0.875, 0.5, 0.875, 0.6667, 0.75, 0.6667, 0.125, 0.5, 0.25, 0.5, 0.25, 0.6667, 0.125, 0.6667, 0.0, 0.8333, 0.125, 0.8333, 0.125, 1.0, 0.0, 1.0, 0.875, 0.5, 1.0, 0.5, 1.0, 0.6667, 0.875, 0.6667, 0.875, 0.6667, 1.0, 0.6667, 1.0, 0.8333, 0.875, 0.8333, 0.5, 0.6667, 0.625, 0.6667, 0.625, 0.8333, 0.5, 0.8333, 0.0, 0.8333, 0.125, 0.8333, 0.125, 1.0, 0.0, 1.0, 0.75, 0.8333, 0.875, 0.8333, 0.875, 1.0, 0.75, 1.0, 0.75, 0.6667, 0.875, 0.6667, 0.875, 0.8333, 0.75, 0.8333, 0.0, 0.5, 0.125, 0.5, 0.125, 0.6667, 0.0, 0.6667, 0.125, 0.6667, 0.25, 0.6667, 0.25, 0.8333, 0.125, 0.8333, 0.625, 0.8333, 0.75, 0.8333, 0.75, 1.0, 0.625, 1.0, 0.375, 0.8333, 0.5, 0.8333, 0.5, 1.0, 0.375, 1.0, 0.0, 0.5, 0.125, 0.5, 0.125, 0.6667, 0.0, 0.6667, 0.25, 0.6667, 0.375, 0.6667, 0.375, 0.8333, 0.25, 0.8333, 0.75, 0.8333, 0.875, 0.8333, 0.875, 1.0, 0.75, 1.0, 0.0, 0.6667, 0.125, 0.6667, 0.125, 0.8333, 0.0, 0.8333, 0.5, 0.5, 0.625, 0.5, 0.625, 0.6667, 0.5, 0.6667, 0.375, 0.6667, 0.5, 0.6667, 0.5, 0.8333, 0.375, 0.8333, 0.875, 0.8333, 1.0, 0.8333, 1.0, 1.0, 0.875, 1.0, 0.125, 0.5, 0.25, 0.5, 0.25, 0.6667, 0.125, 0.6667, 0.25, 0.5, 0.375, 0.5, 0.375, 0.6667, 0.25, 0.6667, 0.375, 0.5, 0.5, 0.5, 0.5, 0.6667, 0.375, 0.6667, 0.875, 0.8333, 1.0, 0.8333, 1.0, 1.0, 0.875, 1.0, 0.125, 0.8333, 0.25, 0.8333, 0.25, 1.0, 0.125, 1.0, 0.625, 0.6667, 0.75, 0.6667, 0.75, 0.8333, 0.625, 0.8333, 0.0, 0.6667, 0.125, 0.6667, 0.125, 0.8333, 0.0, 0.8333, 0.375, 0.6667, 0.5, 0.6667, 0.5, 0.8333, 0.375, 0.8333, 0.625, 0.8333, 0.75, 0.8333, 0.75, 1.0, 0.625, 1.0, 0.875, 0.5, 1.0, 0.5, 1.0, 0.6667, 0.875, 0.6667, 0.125, 0.6667, 0.25, 0.6667, 0.25, 0.8333, 0.125, 0.8333, 0.5, 0.8333, 0.625, 0.8333, 0.625, 1.0, 0.5, 1.0, 0.625, 0.6667, 0.75, 0.6667, 0.75, 0.8333, 0.625, 0.8333, 0.75, 0.6667, 0.875, 0.6667, 0.875, 0.8333, 0.75, 0.8333, 0.5, 0.6667, 0.625, 0.6667, 0.625, 0.8333, 0.5, 0.8333, 0.375, 0.5, 0.5, 0.5, 0.5, 0.6667, 0.375, 0.6667, 0.25, 0.8333, 0.375, 0.8333, 0.375, 1.0, 0.25, 1.0, 0.625, 0.5, 0.75, 0.5, 0.75, 0.6667, 0.625, 0.6667, 0.25, 0.5, 0.375, 0.5, 0.375, 0.6667, 0.25, 0.6667, 0.625, 0.5, 0.75, 0.5, 0.75, 0.6667, 0.625, 0.6667, 0.125, 0.8333, 0.25, 0.8333, 0.25, 1.0, 0.125, 1.0, 0.5, 0.8333, 0.625, 0.8333, 0.625, 1.0, 0.5, 1.0, 0.75, 0.5, 0.875, 0.5, 0.875, 0.6667, 0.75, 0.6667, 0.25, 0.6667, 0.375, 0.6667, 0.375, 0.8333, 0.25, 0.8333, 0.375, 0.8333, 0.5, 0.8333, 0.5, 1.0, 0.375, 1.0, 0.5, 0.5, 0.625, 0.5, 0.625, 0.6667, 0.5, 0.6667, 0.25, 0.8333, 0.375, 0.8333, 0.375, 1.0, 0.25, 1.0, 0.875, 0.6667, 1.0, 0.6667, 1.0, 0.8333, 0.875, 0.8333, 0.75, 0.5, 0.875, 0.5, 0.875, 0.6667, 0.75, 0.6667, 0.125, 0.5, 0.25, 0.5, 0.25, 0.6667, 0.125, 0.6667, 0.0, 0.8333, 0.125, 0.8333, 0.125, 1.0, 0.0, 1.0, 0.875, 0.5, 1.0, 0.5, 1.0, 0.6667, 0.875, 0.6667, 0.875, 0.6667, 1.0, 0.6667, 1.0, 0.8333, 0.875, 0.8333, 0.5, 0.6667, 0.625, 0.6667, 0.625, 0.8333, 0.5, 0.8333, 0.0, 0.8333, 0.125, 0.8333, 0.125, 1.0, 0.0, 1.0, 0.75, 0.8333, 0.875, 0.8333, 0.875, 1.0, 0.75, 1.0, 0.75, 0.6667, 0.875, 0.6667, 0.875, 0.8333, 0.75, 0.8333, 0.0, 0.5, 0.125, 0.5, 0.125, 0.6667, 0.0, 0.6667, 0.125, 0.6667, 0.25, 0.6667, 0.25, 0.8333, 0.125, 0.8333, 0.625, 0.8333, 0.75, 0.8333, 0.75, 1.0, 0.625, 1.0, 0.375, 0.8333, 0.5, 0.8333, 0.5, 1.0, 0.375, 1.0, 0.0, 0.5, 0.125, 0.5, 0.125, 0.6667, 0.0, 0.6667, 0.25, 0.6667, 0.375, 0.6667, 0.375, 0.8333, 0.25, 0.8333, 0.75, 0.8333, 0.875, 0.8333, 0.875, 1.0, 0.75, 1.0, 0.0, 0.6667, 0.125, 0.6667, 0.125, 0.8333, 0.0, 0.8333, 0.5, 0.5, 0.625, 0.5, 0.625, 0.6667, 0.5, 0.6667, 0.375, 0.6667, 0.5, 0.6667, 0.5, 0.8333, 0.375, 0.8333, 0.875, 0.8333, 1.0, 0.8333, 1.0, 1.0, 0.875, 1.0, 0.125, 0.5, 0.25, 0.5, 0.25, 0.6667, 0.125, 0.6667, 0.25, 0.5, 0.375, 0.5, 0.375, 0.6667, 0.25, 0.6667, 0.375, 0.5, 0.5, 0.5, 0.5, 0.6667, 0.375, 0.6667, 0.875, 0.8333, 1.0, 0.8333, 1.0, 1.0, 0.875, 1.0, 0.125, 0.8333, 0.25, 0.8333, 0.25, 1.0, 0.125, 1.0, 0.375, 0.5, 0.375, 0.5, 0.375, 0.5, 0.375, 0.5, 0.625, 0.5, 0.875, 0.5, 0.875, 0.5, 0.625, 0.5, 0.625, 0.25, 0.375, 0.25, 0.375, 0.25, 0.625, 0.25, 0.375, 0.5, 0.625, 0.5, 0.625, 0.5, 0.375, 0.5, 0.125, 0.5, 0.375, 0.5, 0.375, 0.5, 0.125, 0.5, 0.375, 0.25, 0.375, 0.25, 0.375, 0.25, 0.375, 0.25, 0.125, 0.8333, 0.25, 0.8333, 0.25, 1.0, 0.125, 1.0, 0.875, 0.6667, 1.0, 0.6667, 1.0, 0.8333, 0.875, 0.8333, 0.75, 0.8333, 0.875, 0.8333, 0.875, 1.0, 0.75, 1.0, 0.875, 0.6667, 1.0, 0.6667, 1.0, 0.8333, 0.875, 0.8333, 0.75, 0.6667, 0.875, 0.6667, 0.875, 0.8333, 0.75, 0.8333, 0.875, 0.5, 1.0, 0.5, 1.0, 0.6667, 0.875, 0.6667, 0.125, 0.6667, 0.25, 0.6667, 0.25, 0.8333, 0.125, 0.8333, 0.125, 0.5, 0.25, 0.5, 0.25, 0.6667, 0.125, 0.6667, 0.0, 0.5, 0.125, 0.5, 0.125, 0.6667, 0.0, 0.6667, 0.125, 0.5, 0.25, 0.5, 0.25, 0.6667, 0.125, 0.6667, 0.875, 0.8333, 1.0, 0.8333, 1.0, 1.0, 0.875, 1.0, 0.0, 0.6667, 0.125, 0.6667, 0.125, 0.8333, 0.0, 0.8333, 0.875, 0.8333, 1.0, 0.8333, 1.0, 1.0, 0.875, 1.0, 0.75, 0.5, 0.875, 0.5, 0.875, 0.6667, 0.75, 0.6667, 0.125, 0.6667, 0.25, 0.6667, 0.25, 0.8333, 0.125, 0.8333, 0.0, 0.8333, 0.125, 0.8333, 0.125, 1.0, 0.0, 1.0, 0.125, 0.5, 0.25, 0.5, 0.25, 0.6667, 0.125, 0.6667, 0.875, 0.6667, 1.0, 0.6667, 1.0, 0.8333, 0.875, 0.8333, 0.125, 0.5, 0.25, 0.5, 0.25, 0.6667, 0.125, 0.6667, 0.75, 0.6667, 0.875, 0.6667, 0.875, 0.8333, 0.75, 0.8333, 0.125, 0.6667, 0.25, 0.6667, 0.25, 0.8333, 0.125, 0.8333, 0.125, 0.8333, 0.25, 0.8333, 0.25, 1.0, 0.125, 1.0, 0.875, 0.6667, 1.0, 0.6667, 1.0, 0.8333, 0.875, 0.8333, 0.125, 0.8333, 0.25, 0.8333, 0.25, 1.0, 0.125, 1.0, 0.125, 0.8333, 0.25, 0.8333, 0.25, 1.0, 0.125, 1.0, 0.75, 0.6667, 0.875, 0.6667, 0.875, 0.8333, 0.75, 0.8333, 0.125, 0.6667, 0.25, 0.6667, 0.25, 0.8333, 0.125, 0.8333, 0.0, 0.5, 0.125, 0.5, 0.125, 0.6667, 0.0, 0.6667, 0.875, 0.5, 1.0, 0.5, 1.0, 0.6667, 0.875, 0.6667, 0.75, 0.5, 0.875, 0.5, 0.875, 0.6667, 0.75, 0.6667, 0.75, 0.8333, 0.875, 0.8333, 0.875, 1.0, 0.75, 1.0, 0.0, 0.8333, 0.125, 0.8333, 0.125, 1.0, 0.0, 1.0, 0.0, 0.8333, 0.125, 0.8333, 0.125, 1.0, 0.0, 1.0, 0.0, 0.6667, 0.125, 0.6667, 0.125, 0.8333, 0.0, 0.8333, 0.0, 0.5, 0.125, 0.5, 0.125, 0.6667, 0.0, 0.6667, 0.875, 0.8333, 1.0, 0.8333, 1.0, 1.0, 0.875, 1.0, 0.75, 0.5, 0.875, 0.5, 0.875, 0.6667, 0.75, 0.6667, 0.0, 0.6667, 0.125, 0.6667, 0.125, 0.8333, 0.0, 0.8333, 0.875, 0.8333, 1.0, 0.8333, 1.0, 1.0, 0.875, 1.0, 0.125, 0.5, 0.25, 0.5, 0.25, 0.6667, 0.125, 0.6667, 0.0, 0.6667, 0.125, 0.6667, 0.125, 0.8333, 0.0, 0.8333, 0.0, 0.8333, 0.125, 0.8333, 0.125, 1.0, 0.0, 1.0, 0.75, 0.8333, 0.875, 0.8333, 0.875, 1.0, 0.75, 1.0, 0.75, 0.5, 0.875, 0.5, 0.875, 0.6667, 0.75, 0.6667, 0.875, 0.5, 1.0, 0.5, 1.0, 0.6667, 0.875, 0.6667, 0.875, 0.6667, 1.0, 0.6667, 1.0, 0.8333, 0.875, 0.8333, 0.75, 0.6667, 0.875, 0.6667, 0.875, 0.8333, 0.75, 0.8333, 0.75, 0.8333, 0.875, 0.8333, 0.875, 1.0, 0.75, 1.0, 0.125, 0.8333, 0.25, 0.8333, 0.25, 1.0, 0.125, 1.0, 0.125, 0.6667, 0.25, 0.6667, 0.25, 0.8333, 0.125, 0.8333, 0.0, 0.5, 0.125, 0.5, 0.125, 0.6667, 0.0, 0.6667, 0.75, 0.6667, 0.875, 0.6667, 0.875, 0.8333, 0.75, 0.8333, 0.875, 0.5, 1.0, 0.5, 1.0, 0.6667, 0.875, 0.6667, 0.125, 0.8333, 0.25, 0.8333, 0.25, 1.0, 0.125, 1.0, 0.875, 0.6667, 1.0, 0.6667, 1.0, 0.8333, 0.875, 0.8333, 0.0, 0.5, 0.125, 0.5, 0.125, 0.6667, 0.0, 0.6667, 0.875, 0.5, 1.0, 0.5, 1.0, 0.6667, 0.875, 0.6667, 0.0, 0.8333, 0.125, 0.8333, 0.125, 1.0, 0.0, 1.0, 0.875, 0.5, 1.0, 0.5, 1.0, 0.6667, 0.875, 0.6667, 0.125, 0.6667, 0.25, 0.6667, 0.25, 0.8333, 0.125, 0.8333, 0.75, 0.8333, 0.875, 0.8333, 0.875, 1.0, 0.75, 1.0, 0.0, 0.8333, 0.125, 0.8333, 0.125, 1.0, 0.0, 1.0, 0.0, 0.6667, 0.125, 0.6667, 0.125, 0.8333, 0.0, 0.8333, 0.75, 0.8333, 0.875, 0.8333, 0.875, 1.0, 0.75, 1.0, 0.875, 0.8333, 1.0, 0.8333, 1.0, 1.0, 0.875, 1.0, 0.875, 0.8333, 1.0, 0.8333, 1.0, 1.0, 0.875, 1.0, 0.75, 0.5, 0.875, 0.5, 0.875, 0.6667, 0.75, 0.6667, 0.125, 0.5, 0.25, 0.5, 0.25, 0.6667, 0.125, 0.6667, 0.0, 0.5, 0.125, 0.5, 0.125, 0.6667, 0.0, 0.6667, 0.0, 0.6667, 0.125, 0.6667, 0.125, 0.8333, 0.0, 0.8333])
me_torus_019.materials.append(mat_black)
me_torus_019.materials.append(mat_white)
me_torus_019.materials.append(mat_black)
me_torus_019.materials.append(mat_tvcolor)
me_torus_019.materials.append(mat_speaker_color)
me_torus_019.update()

# ---- objects
ob_scoreboard = bpy.data.objects.new('ScoreBoard', me_torus_019)

# ---- transforms, parenting, visibility, modifiers, constraints
ob_scoreboard.location = (0.0, 0.0, 0.0)
ob_scoreboard.scale = (0.04, 0.04, 0.04)
_m = ob_scoreboard.modifiers.new('Simetrizar', 'MIRROR')
_m.use_axis = (True, True, False)

# ---- collection membership
scene.collection.objects.link(ob_scoreboard)

# ---- scene / render settings (as saved in the file)
scene.frame_start = 1; scene.frame_end = 250; scene.frame_set(1)
scene.render.engine = 'BLENDER_EEVEE_NEXT'
scene.cycles.sampling_pattern = 'TABULATED_SOBOL'
scene.cycles.use_light_tree = False
scene.view_settings.view_transform = 'Filmic'
bpy.context.view_layer.update()

# ---- added for rendering (the .blend has no active camera and no usable light): camera, sun
cam_auto = bpy.data.cameras.new('AutoCamera')
cam_auto.lens = 50.0
cam_auto.sensor_width = 36.0
cam_auto.clip_end = 1000.0
ob_auto_camera = bpy.data.objects.new('AutoCamera', cam_auto)
scene.collection.objects.link(ob_auto_camera)
ob_auto_camera.location = (7.39765, -8.87718, 5.2602)
ob_auto_camera.rotation_euler = (1.09748, -7.21219e-08, 0.694738)
scene.camera = ob_auto_camera
light_auto_sun = bpy.data.lights.new('AutoSun', 'SUN')
light_auto_sun.energy = 3.0
light_auto_sun.angle = 0.0523599
ob_auto_sun = bpy.data.objects.new('AutoSun', light_auto_sun)
scene.collection.objects.link(ob_auto_sun)
ob_auto_sun.rotation_euler = (0.872665, 0.174533, 0.523599)
bpy.context.view_layer.update()
